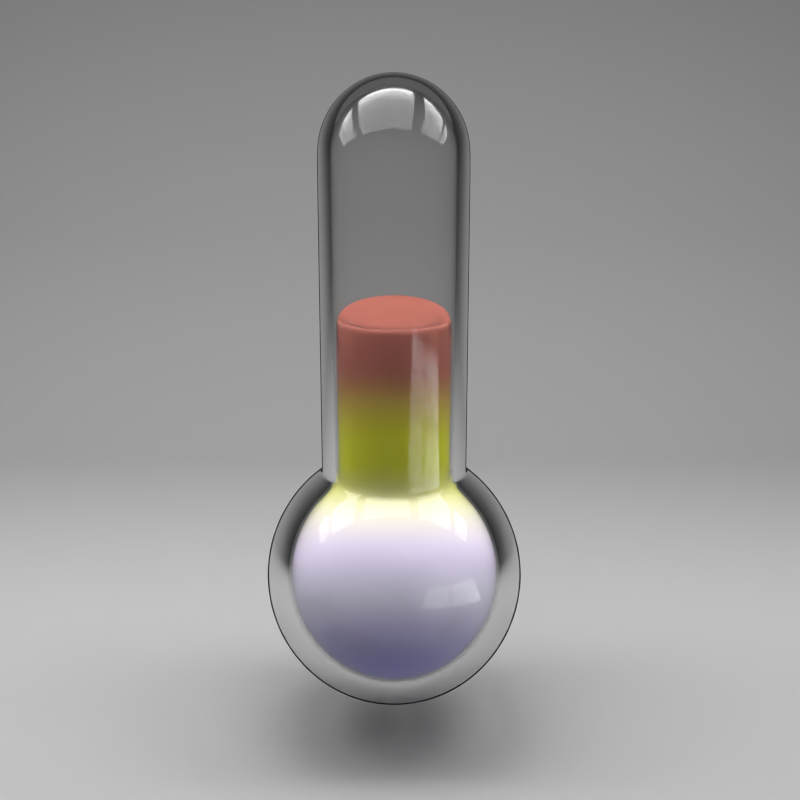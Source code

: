# Source: weather2.blend  (saved by Blender 2.66.1; exported with 4.5.12 LTS)
import bpy
from mathutils import Matrix  # noqa: F401  (used for matrix-valued properties, if any)

bpy.ops.wm.read_factory_settings(use_empty=True)
scene = bpy.context.scene
scene.name = 'Headphones'

# ---- collections
col_collection_1 = bpy.data.collections.new('Collection 1'); scene.collection.children.link(col_collection_1)
col_collection_8 = bpy.data.collections.new('Collection 8'); scene.collection.children.link(col_collection_8)
col_collection_8.hide_render = True
col_collection_8.hide_viewport = True

# ---- materials (node trees are filled in below, after node groups)
mat_glass = bpy.data.materials.new('glass')
mat_glass.alpha_threshold = 0.0
mat_glass.roughness = 0.5
mat_glass.line_color = (0.0, 0.0, 0.0, 1.0)
mat_water = bpy.data.materials.new('water')
mat_water.alpha_threshold = 0.0
mat_water.roughness = 0.5
mat_water.line_color = (0.0, 0.0, 0.0, 1.0)
mat_bottomlight = bpy.data.materials.new('bottomlight')
mat_bottomlight.alpha_threshold = 0.0
mat_bottomlight.roughness = 0.5
mat_bottomlight.line_color = (0.0, 0.0, 0.0, 1.0)
mat_light = bpy.data.materials.new('light')
mat_light.alpha_threshold = 0.0
mat_light.roughness = 0.5
mat_light.line_color = (0.0, 0.0, 0.0, 1.0)
mat_floor = bpy.data.materials.new('floor')
mat_floor.alpha_threshold = 0.0
mat_floor.roughness = 0.5
mat_floor.line_color = (0.0, 0.0, 0.0, 1.0)
mat_cusion = bpy.data.materials.new('cusion')
mat_cusion.alpha_threshold = 0.0
mat_cusion.diffuse_color = (0.05497, 0.05497, 0.05497, 1.0)
mat_cusion.roughness = 0.5
mat_cusion.line_color = (0.0, 0.0, 0.0, 1.0)

# ---- material node trees
mat_glass.use_nodes = True; mat_glass.node_tree.nodes.clear()
_N = mat_glass.node_tree.nodes; _L = mat_glass.node_tree.links
n0 = _N.new('ShaderNodeFresnel'); n0.name = 'Fresnel'; n0.location = (-165, 355)
n0.width = 150
n0.inputs[0].default_value = 1.01
n1 = _N.new('ShaderNodeOutputMaterial'); n1.name = 'Material Output'; n1.location = (474, 287)
n1.width = 120
n2 = _N.new('ShaderNodeBsdfGlass'); n2.name = 'Glass BSDF'; n2.location = (-191, 176)
n2.distribution = 'GGX'
n2.inputs[0].default_value = (0.8, 0.8, 0.8, 1.0)
n2.inputs[1].default_value = 0.1
n2.inputs[2].default_value = 1.2
n3 = _N.new('ShaderNodeMixShader'); n3.name = 'Mix Shader'; n3.location = (208, 166)
n3.width = 150
n4 = _N.new('ShaderNodeBsdfDiffuse'); n4.name = 'Diffuse BSDF'; n4.location = (-187, -45)
n4.inputs[0].default_value = (0.016, 0.016, 0.016, 1.0)
_L.new(n4.outputs[0], n3.inputs[2])
_L.new(n0.outputs[0], n3.inputs[0])
_L.new(n2.outputs[0], n3.inputs[1])
_L.new(n3.outputs[0], n1.inputs[0])
n1.is_active_output = True
mat_water.use_nodes = True; mat_water.node_tree.nodes.clear()
_N = mat_water.node_tree.nodes; _L = mat_water.node_tree.links
n0 = _N.new('ShaderNodeFresnel'); n0.name = 'Fresnel'; n0.location = (-165, 355)
n0.width = 150
n1 = _N.new('ShaderNodeBsdfAnisotropic'); n1.name = 'Glossy BSDF'; n1.location = (-170, -66)
n1.distribution = 'BECKMANN'
n1.inputs[0].default_value = (0.3123, 0.3123, 0.3123, 1.0)
n1.inputs[1].default_value = 0.5477
n2 = _N.new('ShaderNodeOutputMaterial'); n2.name = 'Material Output'; n2.location = (838, 232)
n2.width = 120
n3 = _N.new('ShaderNodeMixShader'); n3.name = 'Mix Shader.001'; n3.location = (561, 262)
n3.width = 150
n3.inputs[0].default_value = 0.2
n4 = _N.new('ShaderNodeBsdfDiffuse'); n4.name = 'Diffuse BSDF'; n4.location = (-186, 175)
n4.inputs[1].default_value = 0.3
n5 = _N.new('ShaderNodeMixShader'); n5.name = 'Mix Shader'; n5.location = (53, 241)
n5.width = 150
n6 = _N.new('ShaderNodeBsdfTransparent'); n6.name = 'Transparent BSDF'; n6.location = (203, 365)
n6.width = 150
n7 = _N.new('ShaderNodeValToRGB'); n7.name = 'ColorRamp'; n7.location = (-724, 199)
n7.color_ramp.interpolation = 'EASE'
while len(n7.color_ramp.elements) > 1: n7.color_ramp.elements.remove(n7.color_ramp.elements[-1])
n7.color_ramp.elements[0].position = 0.01364; n7.color_ramp.elements[0].color = (0.3848, 0.372, 1.0, 1.0)
_e = n7.color_ramp.elements.new(0.2636); _e.color = (0.8284, 0.7916, 0.9705, 1.0)
_e = n7.color_ramp.elements.new(0.3545); _e.color = (0.8725, 0.7894, 1.0, 1.0)
_e = n7.color_ramp.elements.new(0.6); _e.color = (0.6403, 0.6681, 0.0, 1.0)
_e = n7.color_ramp.elements.new(0.8364); _e.color = (0.3362, 0.1015, 0.07604, 1.0)
n8 = _N.new('ShaderNodeTexGradient'); n8.name = 'Gradient Texture'; n8.location = (-948, 84)
n8.width = 150
n9 = _N.new('ShaderNodeTexCoord'); n9.name = 'Texture Coordinate'; n9.location = (-1211, 125)
n9.width = 150
_L.new(n0.outputs[0], n5.inputs[0])
_L.new(n1.outputs[0], n5.inputs[2])
_L.new(n3.outputs[0], n2.inputs[0])
_L.new(n5.outputs[0], n3.inputs[1])
_L.new(n6.outputs[0], n3.inputs[2])
_L.new(n4.outputs[0], n5.inputs[1])
_L.new(n7.outputs[0], n4.inputs[0])
_L.new(n8.outputs[0], n7.inputs[0])
_L.new(n9.outputs[2], n8.inputs[0])
n2.is_active_output = True
mat_bottomlight.use_nodes = True; mat_bottomlight.node_tree.nodes.clear()
_N = mat_bottomlight.node_tree.nodes; _L = mat_bottomlight.node_tree.links
n0 = _N.new('ShaderNodeOutputMaterial'); n0.name = 'Material Output'; n0.location = (300, 300)
n0.width = 120
n1 = _N.new('ShaderNodeEmission'); n1.name = 'Emission'; n1.location = (100, 300)
n1.width = 150
n1.inputs[0].default_value = (0.8, 0.8, 0.8, 1.0)
n1.inputs[1].default_value = 20.0
_L.new(n1.outputs[0], n0.inputs[0])
n0.is_active_output = True
mat_light.use_nodes = True; mat_light.node_tree.nodes.clear()
_N = mat_light.node_tree.nodes; _L = mat_light.node_tree.links
n0 = _N.new('ShaderNodeOutputMaterial'); n0.name = 'Material Output'; n0.location = (300, 300)
n0.width = 120
n1 = _N.new('ShaderNodeEmission'); n1.name = 'Emission'; n1.location = (100, 300)
n1.width = 150
n1.inputs[0].default_value = (0.8, 0.8, 0.8, 1.0)
n1.inputs[1].default_value = 20.0
_L.new(n1.outputs[0], n0.inputs[0])
n0.is_active_output = True
mat_floor.use_nodes = True; mat_floor.node_tree.nodes.clear()
_N = mat_floor.node_tree.nodes; _L = mat_floor.node_tree.links
n0 = _N.new('ShaderNodeMixShader'); n0.name = 'Mix Shader'; n0.location = (242, 183)
n0.width = 150
n0.inputs[0].default_value = 1.0
n1 = _N.new('ShaderNodeBsdfTransparent'); n1.name = 'Transparent BSDF'; n1.location = (-152, 97)
n1.width = 150
n2 = _N.new('ShaderNodeBsdfDiffuse'); n2.name = 'Diffuse BSDF'; n2.location = (-146, -28)
n2.inputs[0].default_value = (0.2413, 0.2413, 0.2413, 1.0)
n3 = _N.new('ShaderNodeOutputMaterial'); n3.name = 'Material Output'; n3.location = (565, 299)
n3.width = 120
n4 = _N.new('ShaderNodeLightPath'); n4.name = 'Light Path'; n4.location = (-151, 578)
n4.width = 150
_L.new(n2.outputs[0], n3.inputs[0])
n3.is_active_output = True
mat_cusion.use_nodes = True; mat_cusion.node_tree.nodes.clear()
_N = mat_cusion.node_tree.nodes; _L = mat_cusion.node_tree.links
n0 = _N.new('ShaderNodeOutputMaterial'); n0.name = 'Material Output'; n0.location = (300, 300)
n0.width = 120
n1 = _N.new('ShaderNodeBsdfSheen'); n1.name = 'Velvet BSDF'; n1.location = (32, 303)
n1.width = 150
n1.distribution = 'ASHIKHMIN'
n1.inputs[0].default_value = (0.02443, 0.02443, 0.02443, 1.0)
n1.inputs[1].default_value = 0.8
_L.new(n1.outputs[0], n0.inputs[0])
n0.is_active_output = True

# ---- world
world_world_002 = bpy.data.worlds.new('World.002'); scene.world = world_world_002
world_world_002.use_nodes = True; world_world_002.node_tree.nodes.clear()
_N = world_world_002.node_tree.nodes; _L = world_world_002.node_tree.links
n0 = _N.new('ShaderNodeOutputWorld'); n0.name = 'World Output'; n0.location = (300, 300)
n0.width = 120
n1 = _N.new('ShaderNodeBackground'); n1.name = 'Background'; n1.location = (10, 300)
n1.width = 150
n1.inputs[0].default_value = (0.1149, 0.1149, 0.1149, 1.0)
_L.new(n1.outputs[0], n0.inputs[0])
n0.is_active_output = True
world_world_002.color = (0.05088, 0.05088, 0.05088)
world_world_002.use_sun_shadow = False
world_world_002.sun_shadow_jitter_overblur = 0.0
world_world_002.cycles.sampling_method = 'MANUAL'
world_world_002.cycles.sample_map_resolution = 256

# ---- cameras
cam_camera_004 = bpy.data.cameras.new('Camera.004')
cam_camera_004.clip_end = 100.0
cam_camera_004.lens = 55.0
cam_camera_004.sensor_width = 32.0
cam_camera_004.sensor_height = 18.0
cam_camera_004.dof.focus_distance = 0.0

# ---- meshes
me_sphere_001 = bpy.data.meshes.new('Sphere.001')
me_sphere_001.from_pydata([(0.2126, 0.5133, 1.029), (0.2126, 0.5133, 1.226), (-0.5556, 0.0, 0.8315), (-0.7071, 0.0, 0.7071), (-0.8315, 0.0, 0.5556), (-0.9239, 0.0, 0.3827), (-0.9808, 0.0, 0.1951), (-1.0, 0.0, 7.55e-08), (-0.9808, 0.0, -0.1951), (-0.9239, 0.0, -0.3827), (-0.8315, 0.0, -0.5556), (-0.7071, 0.0, -0.7071), (-0.5556, 0.0, -0.8315), (-0.3827, 0.0, -0.9239), (-0.1951, 0.0, -0.9808), (3.258e-07, 0.0, -1.0), (0.2126, 0.5133, 1.423), (0.2126, 0.5133, 1.62), (-0.5133, 0.2126, 0.8315), (-0.6533, 0.2706, 0.7071), (-0.7682, 0.3182, 0.5556), (-0.8536, 0.3536, 0.3827), (-0.9061, 0.3753, 0.1951), (-0.9239, 0.3827, 1.192e-07), (-0.9061, 0.3753, -0.1951), (-0.8536, 0.3536, -0.3827), (-0.7682, 0.3182, -0.5556), (-0.6533, 0.2706, -0.7071), (-0.5133, 0.2126, -0.8315), (-0.3536, 0.1464, -0.9239), (-0.1802, 0.07466, -0.9808), (0.2126, 0.5133, 1.817), (0.2126, 0.5133, 2.014), (-0.3928, 0.3928, 0.8315), (-0.5, 0.5, 0.7071), (-0.5879, 0.5879, 0.5556), (-0.6533, 0.6533, 0.3827), (-0.6935, 0.6935, 0.1951), (-0.7071, 0.7071, 1.192e-07), (-0.6935, 0.6935, -0.1951), (-0.6533, 0.6533, -0.3827), (-0.5879, 0.5879, -0.5556), (-0.5, 0.5, -0.7071), (-0.3928, 0.3928, -0.8315), (-0.2706, 0.2706, -0.9239), (-0.1379, 0.1379, -0.9808), (0.2126, 0.5133, 2.212), (0.2126, 0.5133, 2.409), (-0.2126, 0.5133, 0.8315), (-0.2706, 0.6533, 0.7071), (-0.3182, 0.7682, 0.5556), (-0.3536, 0.8536, 0.3827), (-0.3753, 0.9061, 0.1951), (-0.3827, 0.9239, 1.192e-07), (-0.3753, 0.9061, -0.1951), (-0.3536, 0.8536, -0.3827), (-0.3182, 0.7682, -0.5556), (-0.2706, 0.6533, -0.7071), (-0.2126, 0.5133, -0.8315), (-0.1464, 0.3536, -0.9239), (-0.07466, 0.1802, -0.9808), (0.2126, 0.5133, 2.606), (0.2126, 0.5133, 2.803), (3.258e-07, 0.5556, 0.8315), (3.258e-07, 0.7071, 0.7071), (3.854e-07, 0.8315, 0.5556), (3.556e-07, 0.9239, 0.3827), (3.258e-07, 0.9808, 0.1951), (3.556e-07, 1.0, 1.192e-07), (3.258e-07, 0.9808, -0.1951), (3.556e-07, 0.9239, -0.3827), (3.854e-07, 0.8315, -0.5556), (3.258e-07, 0.7071, -0.7071), (3.556e-07, 0.5556, -0.8315), (3.258e-07, 0.3827, -0.9239), (3.109e-07, 0.1951, -0.9808), (0.2126, 0.5133, 3.0), (0.5556, -1.49e-08, 1.029), (0.2126, 0.5133, 0.8315), (0.2706, 0.6533, 0.7071), (0.3182, 0.7682, 0.5556), (0.3536, 0.8536, 0.3827), (0.3753, 0.9061, 0.1951), (0.3827, 0.9239, 1.192e-07), (0.3753, 0.9061, -0.1951), (0.3536, 0.8536, -0.3827), (0.3182, 0.7682, -0.5556), (0.2706, 0.6533, -0.7071), (0.2126, 0.5133, -0.8315), (0.1464, 0.3536, -0.9239), (0.07466, 0.1802, -0.9808), (0.5556, -1.49e-08, 1.226), (0.5556, -1.49e-08, 1.423), (0.3928, 0.3928, 0.8315), (0.5, 0.5, 0.7071), (0.5879, 0.5879, 0.5556), (0.6533, 0.6533, 0.3827), (0.6935, 0.6935, 0.1951), (0.7071, 0.7071, 1.192e-07), (0.6935, 0.6935, -0.1951), (0.6533, 0.6533, -0.3827), (0.5879, 0.5879, -0.5556), (0.5, 0.5, -0.7071), (0.3928, 0.3928, -0.8315), (0.2706, 0.2706, -0.9239), (0.138, 0.1379, -0.9808), (0.5556, -1.49e-08, 1.62), (0.5556, -1.49e-08, 1.817), (0.5133, 0.2126, 0.8315), (0.6533, 0.2706, 0.7071), (0.7682, 0.3182, 0.5556), (0.8536, 0.3536, 0.3827), (0.9061, 0.3753, 0.1951), (0.9239, 0.3827, 1.192e-07), (0.9061, 0.3753, -0.1951), (0.8536, 0.3536, -0.3827), (0.7682, 0.3182, -0.5556), (0.6533, 0.2706, -0.7071), (0.5133, 0.2126, -0.8315), (0.3536, 0.1464, -0.9239), (0.1802, 0.07466, -0.9808), (0.5556, -1.49e-08, 2.014), (0.5556, -1.49e-08, 2.212), (0.5556, -1.49e-08, 0.8315), (0.7071, 0.0, 0.7071), (0.8315, -8.941e-08, 0.5556), (0.9239, -2.98e-08, 0.3827), (0.9808, 0.0, 0.1951), (1.0, -5.96e-08, 1.192e-07), (0.9808, 0.0, -0.1951), (0.9239, -8.941e-08, -0.3827), (0.8315, -8.941e-08, -0.5556), (0.7071, 0.0, -0.7071), (0.5556, -2.98e-08, -0.8315), (0.3827, 0.0, -0.9239), (0.1951, -7.451e-09, -0.9808), (0.5556, -1.49e-08, 2.409), (0.5556, -1.49e-08, 2.606), (0.5133, -0.2126, 0.8315), (0.6533, -0.2706, 0.7071), (0.7682, -0.3182, 0.5556), (0.8536, -0.3536, 0.3827), (0.9061, -0.3753, 0.1951), (0.9239, -0.3827, 1.192e-07), (0.9061, -0.3753, -0.1951), (0.8536, -0.3536, -0.3827), (0.7682, -0.3182, -0.5556), (0.6533, -0.2706, -0.7071), (0.5133, -0.2126, -0.8315), (0.3536, -0.1464, -0.9239), (0.1802, -0.07466, -0.9808), (0.5556, -1.49e-08, 2.803), (0.5556, -1.49e-08, 3.0), (0.3928, -0.3928, 0.8315), (0.5, -0.5, 0.7071), (0.5879, -0.5879, 0.5556), (0.6533, -0.6533, 0.3827), (0.6935, -0.6935, 0.1951), (0.7071, -0.7071, 1.192e-07), (0.6935, -0.6935, -0.1951), (0.6533, -0.6533, -0.3827), (0.5879, -0.5879, -0.5556), (0.5, -0.5, -0.7071), (0.3928, -0.3928, -0.8315), (0.2706, -0.2706, -0.9239), (0.1379, -0.1379, -0.9808), (-0.5133, -0.2126, 3.0), (-0.5133, -0.2126, 2.803), (0.2126, -0.5133, 0.8315), (0.2706, -0.6533, 0.7071), (0.3182, -0.7682, 0.5556), (0.3536, -0.8536, 0.3827), (0.3753, -0.9061, 0.1951), (0.3827, -0.9239, 1.192e-07), (0.3753, -0.9061, -0.1951), (0.3536, -0.8536, -0.3827), (0.3182, -0.7682, -0.5556), (0.2706, -0.6533, -0.7071), (0.2126, -0.5133, -0.8315), (0.1464, -0.3536, -0.9239), (0.07466, -0.1802, -0.9808), (-0.5133, -0.2126, 2.606), (-0.5133, -0.2126, 2.409), (2.96e-07, -0.5556, 0.8315), (3.258e-07, -0.7071, 0.7071), (2.364e-07, -0.8315, 0.5556), (2.662e-07, -0.9239, 0.3827), (3.258e-07, -0.9808, 0.1951), (2.96e-07, -1.0, 1.192e-07), (3.258e-07, -0.9808, -0.1951), (1.768e-07, -0.9239, -0.3827), (2.364e-07, -0.8315, -0.5556), (3.258e-07, -0.7071, -0.7071), (2.96e-07, -0.5556, -0.8315), (3.258e-07, -0.3827, -0.9239), (2.96e-07, -0.1951, -0.9808), (-0.5133, -0.2126, 2.212), (-0.5133, -0.2126, 2.014), (-0.5133, -0.2126, 1.817), (-0.2126, -0.5133, 0.8315), (-0.2706, -0.6533, 0.7071), (-0.3182, -0.7682, 0.5556), (-0.3536, -0.8536, 0.3827), (-0.3753, -0.9061, 0.1951), (-0.3827, -0.9239, 1.192e-07), (-0.3753, -0.9061, -0.1951), (-0.3536, -0.8536, -0.3827), (-0.3182, -0.7682, -0.5556), (-0.2706, -0.6533, -0.7071), (-0.2126, -0.5133, -0.8315), (-0.1464, -0.3536, -0.9239), (-0.07466, -0.1802, -0.9808), (-0.5133, -0.2126, 1.62), (-0.5133, -0.2126, 1.423), (-0.3928, -0.3928, 0.8315), (-0.5, -0.5, 0.7071), (-0.5879, -0.5879, 0.5556), (-0.6533, -0.6533, 0.3827), (-0.6935, -0.6935, 0.1951), (-0.7071, -0.7071, 1.192e-07), (-0.6935, -0.6935, -0.1951), (-0.6533, -0.6533, -0.3827), (-0.5879, -0.5879, -0.5556), (-0.5, -0.5, -0.7071), (-0.3928, -0.3928, -0.8315), (-0.2706, -0.2706, -0.9239), (-0.1379, -0.1379, -0.9808), (-0.5133, -0.2126, 1.226), (-0.5133, -0.2126, 1.029), (-0.5133, -0.2126, 0.8315), (-0.6533, -0.2706, 0.7071), (-0.7682, -0.3182, 0.5556), (-0.8536, -0.3536, 0.3827), (-0.9061, -0.3753, 0.1951), (-0.9239, -0.3827, 1.192e-07), (-0.9061, -0.3753, -0.1951), (-0.8536, -0.3536, -0.3827), (-0.7682, -0.3182, -0.5556), (-0.6533, -0.2706, -0.7071), (-0.5133, -0.2126, -0.8315), (-0.3536, -0.1464, -0.9239), (-0.1802, -0.07466, -0.9808), (-0.1001, 0.04147, 3.741), (-0.1964, 0.08135, 3.71), (-0.2851, 0.1181, 3.658), (-0.3629, 0.1503, 3.589), (-0.4267, 0.1767, 3.505), (-0.4741, 0.1964, 3.409), (-0.5033, 0.2085, 3.305), (-0.5132, 0.2126, 3.196), (-0.5555, 6.238e-08, 3.196), (-0.5448, 6.238e-08, 3.305), (-0.5132, 6.238e-08, 3.409), (-0.4619, 6.238e-08, 3.505), (-0.3928, 6.238e-08, 3.589), (-0.3086, 6.238e-08, 3.658), (-0.2126, 6.238e-08, 3.71), (-0.1084, 6.238e-08, 3.741), (0.3928, -0.3928, 3.0), (0.3928, -0.3928, 2.803), (0.3928, -0.3928, 2.606), (0.3928, -0.3928, 2.409), (0.3928, -0.3928, 2.212), (0.3928, -0.3928, 2.014), (0.3928, -0.3928, 1.817), (0.3928, -0.3928, 1.62), (0.3928, -0.3928, 1.423), (0.3928, -0.3928, 1.226), (0.3928, -0.3928, 1.029), (0.5133, -0.2126, 1.029), (0.5133, -0.2126, 1.226), (0.5133, -0.2126, 1.423), (0.5133, -0.2126, 1.62), (0.5133, -0.2126, 1.817), (0.5133, -0.2126, 2.014), (0.5133, -0.2126, 2.212), (0.5133, -0.2126, 2.409), (0.5133, -0.2126, 2.606), (0.5133, -0.2126, 2.803), (0.5133, -0.2126, 3.0), (0.5133, 0.2126, 3.0), (0.5133, 0.2126, 2.803), (0.5133, 0.2126, 2.606), (0.5133, 0.2126, 2.409), (0.5133, 0.2126, 2.212), (0.5133, 0.2126, 2.014), (0.5133, 0.2126, 1.817), (0.5133, 0.2126, 1.62), (0.5133, 0.2126, 1.423), (0.5133, 0.2126, 1.226), (0.5133, 0.2126, 1.029), (0.3928, 0.3928, 1.029), (0.3928, 0.3928, 1.226), (0.3928, 0.3928, 1.423), (0.3928, 0.3928, 1.62), (0.3928, 0.3928, 1.817), (0.3928, 0.3928, 2.014), (0.3928, 0.3928, 2.212), (0.3928, 0.3928, 2.409), (0.3928, 0.3928, 2.606), (0.3928, 0.3928, 2.803), (0.3928, 0.3928, 3.0), (-0.5556, 0.0, 1.029), (-0.5556, 0.0, 1.226), (-0.5556, 0.0, 1.423), (-0.5556, 0.0, 1.62), (-0.5556, 0.0, 1.817), (-0.5556, 0.0, 2.014), (-0.5556, 0.0, 2.212), (-0.5556, 0.0, 2.409), (-0.5556, 0.0, 2.606), (-0.5556, 0.0, 2.803), (-0.5556, 0.0, 3.0), (2.96e-07, -0.5556, 3.0), (2.96e-07, -0.5556, 2.803), (2.96e-07, -0.5556, 2.606), (2.96e-07, -0.5556, 2.409), (2.96e-07, -0.5556, 2.212), (2.96e-07, -0.5556, 2.014), (2.96e-07, -0.5556, 1.817), (2.96e-07, -0.5556, 1.62), (2.96e-07, -0.5556, 1.423), (2.96e-07, -0.5556, 1.226), (2.96e-07, -0.5556, 1.029), (0.2126, -0.5133, 1.029), (0.2126, -0.5133, 1.226), (0.2126, -0.5133, 1.423), (0.2126, -0.5133, 1.62), (0.2126, -0.5133, 1.817), (0.2126, -0.5133, 2.014), (0.2126, -0.5133, 2.212), (0.2126, -0.5133, 2.409), (0.2126, -0.5133, 2.606), (0.2126, -0.5133, 2.803), (0.2126, -0.5133, 3.0), (-0.5133, 0.2126, 1.029), (-0.5133, 0.2126, 1.226), (-0.5133, 0.2126, 1.423), (-0.5133, 0.2126, 1.62), (-0.5133, 0.2126, 1.817), (-0.5133, 0.2126, 2.014), (-0.5133, 0.2126, 2.212), (-0.5133, 0.2126, 2.409), (-0.5133, 0.2126, 2.606), (-0.5133, 0.2126, 2.803), (-0.5133, 0.2126, 3.0), (-0.3928, -0.3928, 3.0), (-0.3928, -0.3928, 2.803), (-0.3928, -0.3928, 2.606), (-0.3928, -0.3928, 2.409), (-0.3928, -0.3928, 2.212), (-0.3928, -0.3928, 2.014), (-0.3928, -0.3928, 1.817), (-0.3928, -0.3928, 1.62), (-0.3928, -0.3928, 1.423), (-0.3928, -0.3928, 1.226), (-0.3928, -0.3928, 1.029), (-0.2126, -0.5133, 1.029), (-0.2126, -0.5133, 1.226), (-0.2126, -0.5133, 1.423), (-0.2126, -0.5133, 1.62), (-0.2126, -0.5133, 1.817), (-0.2126, -0.5133, 2.014), (-0.2126, -0.5133, 2.212), (-0.2126, -0.5133, 2.409), (-0.2126, -0.5133, 2.606), (-0.2126, -0.5133, 2.803), (-0.2126, -0.5133, 3.0), (-0.3928, 0.3928, 1.029), (-0.3928, 0.3928, 1.226), (-0.3928, 0.3928, 1.423), (-0.3928, 0.3928, 1.62), (-0.3928, 0.3928, 1.817), (-0.3928, 0.3928, 2.014), (-0.3928, 0.3928, 2.212), (-0.3928, 0.3928, 2.409), (-0.3928, 0.3928, 2.606), (-0.3928, 0.3928, 2.803), (-0.3928, 0.3928, 3.0), (3.258e-07, 0.5556, 3.0), (3.258e-07, 0.5556, 2.803), (3.258e-07, 0.5556, 2.606), (3.258e-07, 0.5556, 2.409), (3.258e-07, 0.5556, 2.212), (3.258e-07, 0.5556, 2.014), (3.258e-07, 0.5556, 1.817), (3.258e-07, 0.5556, 1.62), (3.258e-07, 0.5556, 1.423), (3.258e-07, 0.5556, 1.226), (3.258e-07, 0.5556, 1.029), (-0.2126, 0.5133, 1.029), (-0.2126, 0.5133, 1.226), (-0.2126, 0.5133, 1.423), (-0.2126, 0.5133, 1.62), (-0.2126, 0.5133, 1.817), (-0.2126, 0.5133, 2.014), (-0.2126, 0.5133, 2.212), (-0.2126, 0.5133, 2.409), (-0.2126, 0.5133, 2.606), (-0.2126, 0.5133, 2.803), (-0.2126, 0.5133, 3.0), (-0.07663, 0.07663, 3.741), (-0.1503, 0.1503, 3.71), (-0.2182, 0.2182, 3.658), (-0.2777, 0.2777, 3.589), (-0.3266, 0.3266, 3.505), (-0.3629, 0.3629, 3.409), (-0.3852, 0.3852, 3.305), (-0.3928, 0.3928, 3.196), (-0.04147, 0.1001, 3.741), (-0.08135, 0.1964, 3.71), (-0.1181, 0.2851, 3.658), (-0.1503, 0.3629, 3.589), (-0.1767, 0.4267, 3.505), (-0.1964, 0.4741, 3.409), (-0.2085, 0.5033, 3.305), (-0.2126, 0.5132, 3.196), (8.643e-07, 0.1084, 3.741), (8.602e-07, 0.2126, 3.71), (8.602e-07, 0.3086, 3.658), (8.602e-07, 0.3928, 3.589), (8.933e-07, 0.4619, 3.505), (8.767e-07, 0.5132, 3.409), (8.602e-07, 0.5448, 3.305), (8.767e-07, 0.5555, 3.196), (0.04147, 0.1001, 3.741), (0.08135, 0.1964, 3.71), (0.1181, 0.2851, 3.658), (0.1503, 0.3629, 3.589), (0.1767, 0.4267, 3.505), (0.1964, 0.4741, 3.409), (0.2085, 0.5033, 3.305), (0.2126, 0.5132, 3.196), (0.07663, 0.07663, 3.741), (0.1503, 0.1503, 3.71), (0.2182, 0.2182, 3.658), (0.2777, 0.2777, 3.589), (0.3266, 0.3266, 3.505), (0.3629, 0.3629, 3.409), (0.3852, 0.3852, 3.305), (0.3928, 0.3928, 3.196), (0.1001, 0.04147, 3.741), (0.1964, 0.08135, 3.71), (0.2851, 0.1181, 3.658), (0.3629, 0.1503, 3.589), (0.4267, 0.1767, 3.505), (0.4741, 0.1964, 3.409), (0.5033, 0.2085, 3.305), (0.5132, 0.2126, 3.196), (0.1084, 4.583e-08, 3.741), (0.2126, 6.238e-08, 3.71), (0.3086, 5.411e-08, 3.658), (0.3928, 6.238e-08, 3.589), (0.4619, 1.272e-08, 3.505), (0.5132, 4.583e-08, 3.409), (0.5448, 6.238e-08, 3.305), (0.5555, 2.928e-08, 3.196), (0.1001, -0.04147, 3.741), (0.1964, -0.08135, 3.71), (0.2851, -0.1181, 3.658), (0.3629, -0.1503, 3.589), (0.4267, -0.1767, 3.505), (0.4741, -0.1964, 3.409), (0.5033, -0.2085, 3.305), (0.5132, -0.2126, 3.196), (0.07663, -0.07663, 3.741), (0.1503, -0.1503, 3.71), (0.2182, -0.2182, 3.658), (0.2777, -0.2777, 3.589), (0.3266, -0.3266, 3.505), (0.3629, -0.3629, 3.409), (0.3852, -0.3852, 3.305), (0.3928, -0.3928, 3.196), (0.04147, -0.1001, 3.741), (0.08135, -0.1964, 3.71), (0.1181, -0.2851, 3.658), (0.1503, -0.3629, 3.589), (0.1767, -0.4267, 3.505), (0.1964, -0.4741, 3.409), (0.2085, -0.5033, 3.305), (0.2126, -0.5132, 3.196), (8.395e-07, -0.1084, 3.741), (8.602e-07, -0.2126, 3.71), (8.436e-07, -0.3086, 3.658), (8.602e-07, -0.3928, 3.589), (8.105e-07, -0.4619, 3.505), (8.271e-07, -0.5132, 3.409), (8.602e-07, -0.5448, 3.305), (8.436e-07, -0.5555, 3.196), (-0.04147, -0.1001, 3.741), (-0.08135, -0.1964, 3.71), (-0.1181, -0.2851, 3.658), (-0.1503, -0.3629, 3.589), (-0.1767, -0.4267, 3.505), (-0.1964, -0.4741, 3.409), (-0.2085, -0.5033, 3.305), (-0.2126, -0.5132, 3.196), (7.909e-07, -1.048e-07, 3.752), (-0.07663, -0.07663, 3.741), (-0.1503, -0.1503, 3.71), (-0.2182, -0.2182, 3.658), (-0.2777, -0.2777, 3.589), (-0.3266, -0.3266, 3.505), (-0.3629, -0.3629, 3.409), (-0.3852, -0.3852, 3.305), (-0.3928, -0.3928, 3.196), (-0.1001, -0.04147, 3.741), (-0.1964, -0.08135, 3.71), (-0.2851, -0.1181, 3.658), (-0.3629, -0.1503, 3.589), (-0.4267, -0.1767, 3.505), (-0.4741, -0.1964, 3.409), (-0.5033, -0.2085, 3.305), (-0.5132, -0.2126, 3.196), (0.5133, -0.2126, 0.8716), (-0.5133, -0.2126, 0.8716), (0.5556, -1.49e-08, 0.8716), (0.2126, 0.5133, 0.8716), (0.3928, -0.3928, 0.8716), (0.5133, 0.2126, 0.8716), (2.96e-07, -0.5556, 0.8716), (-0.3928, -0.3928, 0.8716), (3.258e-07, 0.5556, 0.8716), (0.3928, 0.3928, 0.8716), (-0.5556, 0.0, 0.8716), (0.2126, -0.5133, 0.8716), (-0.5133, 0.2126, 0.8716), (-0.2126, -0.5133, 0.8716), (-0.3928, 0.3928, 0.8716), (-0.2126, 0.5133, 0.8716), (0.5366, 0.2223, 0.8107), (0.4107, 0.4107, 0.8107), (0.2223, 0.5366, 0.8107), (3.258e-07, 0.5808, 0.8107), (-0.2223, 0.5366, 0.8107), (-0.4107, 0.4107, 0.8107), (-0.5366, 0.2223, 0.8107), (-0.5808, 0.0, 0.8107), (-0.5366, -0.2223, 0.8107), (-0.4107, -0.4107, 0.8107), (-0.2223, -0.5366, 0.8107), (3.01e-07, -0.5808, 0.8107), (0.2223, -0.5366, 0.8107), (0.4107, -0.4107, 0.8107), (0.5366, -0.2223, 0.8107), (0.5808, -1.242e-08, 0.8107)], [], [(14, 30, 29, 13), (8, 24, 23, 7), (299, 300, 62, 61), (9, 25, 24, 8), (537, 536, 18, 2), (10, 26, 25, 9), (4, 20, 19, 3), (11, 27, 26, 10), (5, 21, 20, 4), (12, 28, 27, 11), (6, 22, 21, 5), (13, 29, 28, 12), (7, 23, 22, 6), (298, 299, 61, 47), (27, 42, 41, 26), (21, 36, 35, 20), (28, 43, 42, 27), (22, 37, 36, 21), (29, 44, 43, 28), (23, 38, 37, 22), (297, 298, 47, 46), (30, 45, 44, 29), (24, 39, 38, 23), (296, 297, 46, 32), (25, 40, 39, 24), (536, 535, 33, 18), (26, 41, 40, 25), (20, 35, 34, 19), (295, 296, 32, 31), (40, 55, 54, 39), (535, 534, 48, 33), (41, 56, 55, 40), (35, 50, 49, 34), (42, 57, 56, 41), (36, 51, 50, 35), (43, 58, 57, 42), (37, 52, 51, 36), (44, 59, 58, 43), (38, 53, 52, 37), (294, 295, 31, 17), (45, 60, 59, 44), (39, 54, 53, 38), (52, 67, 66, 51), (59, 74, 73, 58), (53, 68, 67, 52), (293, 294, 17, 16), (60, 75, 74, 59), (54, 69, 68, 53), (292, 293, 16, 1), (55, 70, 69, 54), (534, 533, 63, 48), (56, 71, 70, 55), (50, 65, 64, 49), (57, 72, 71, 56), (51, 66, 65, 50), (58, 73, 72, 57), (71, 86, 85, 70), (65, 80, 79, 64), (72, 87, 86, 71), (66, 81, 80, 65), (73, 88, 87, 72), (67, 82, 81, 66), (74, 89, 88, 73), (68, 83, 82, 67), (291, 292, 1, 0), (75, 90, 89, 74), (69, 84, 83, 68), (523, 291, 0, 517), (70, 85, 84, 69), (533, 532, 78, 63), (90, 105, 104, 89), (84, 99, 98, 83), (366, 367, 313, 314), (85, 100, 99, 84), (532, 531, 93, 78), (86, 101, 100, 85), (80, 95, 94, 79), (87, 102, 101, 86), (81, 96, 95, 80), (88, 103, 102, 87), (82, 97, 96, 81), (89, 104, 103, 88), (83, 98, 97, 82), (365, 366, 314, 315), (103, 118, 117, 102), (97, 112, 111, 96), (104, 119, 118, 103), (98, 113, 112, 97), (364, 365, 315, 316), (105, 120, 119, 104), (99, 114, 113, 98), (363, 364, 316, 317), (100, 115, 114, 99), (531, 530, 108, 93), (101, 116, 115, 100), (95, 110, 109, 94), (102, 117, 116, 101), (96, 111, 110, 95), (116, 131, 130, 115), (110, 125, 124, 109), (117, 132, 131, 116), (111, 126, 125, 110), (118, 133, 132, 117), (112, 127, 126, 111), (119, 134, 133, 118), (113, 128, 127, 112), (362, 363, 317, 318), (120, 135, 134, 119), (114, 129, 128, 113), (361, 362, 318, 319), (115, 130, 129, 114), (530, 545, 123, 108), (135, 150, 149, 134), (129, 144, 143, 128), (360, 361, 319, 320), (130, 145, 144, 129), (545, 544, 138, 123), (131, 146, 145, 130), (125, 140, 139, 124), (132, 147, 146, 131), (126, 141, 140, 125), (133, 148, 147, 132), (127, 142, 141, 126), (134, 149, 148, 133), (128, 143, 142, 127), (359, 360, 320, 321), (148, 163, 162, 147), (142, 157, 156, 141), (149, 164, 163, 148), (143, 158, 157, 142), (358, 359, 321, 322), (150, 165, 164, 149), (144, 159, 158, 143), (357, 358, 322, 323), (145, 160, 159, 144), (544, 543, 153, 138), (146, 161, 160, 145), (140, 155, 154, 139), (147, 162, 161, 146), (141, 156, 155, 140), (161, 176, 175, 160), (155, 170, 169, 154), (162, 177, 176, 161), (156, 171, 170, 155), (163, 178, 177, 162), (157, 172, 171, 156), (164, 179, 178, 163), (158, 173, 172, 157), (527, 357, 323, 520), (165, 180, 179, 164), (159, 174, 173, 158), (278, 279, 152, 151), (160, 175, 174, 159), (543, 542, 168, 153), (277, 278, 151, 137), (180, 195, 194, 179), (174, 189, 188, 173), (276, 277, 137, 136), (175, 190, 189, 174), (542, 541, 183, 168), (176, 191, 190, 175), (170, 185, 184, 169), (177, 192, 191, 176), (171, 186, 185, 170), (178, 193, 192, 177), (172, 187, 186, 171), (179, 194, 193, 178), (173, 188, 187, 172), (186, 202, 201, 185), (193, 209, 208, 192), (187, 203, 202, 186), (194, 210, 209, 193), (188, 204, 203, 187), (275, 276, 136, 122), (195, 211, 210, 194), (189, 205, 204, 188), (274, 275, 122, 121), (190, 206, 205, 189), (541, 540, 199, 183), (191, 207, 206, 190), (185, 201, 200, 184), (192, 208, 207, 191), (206, 221, 220, 205), (540, 539, 214, 199), (207, 222, 221, 206), (201, 216, 215, 200), (208, 223, 222, 207), (202, 217, 216, 201), (209, 224, 223, 208), (203, 218, 217, 202), (210, 225, 224, 209), (204, 219, 218, 203), (273, 274, 121, 107), (211, 226, 225, 210), (205, 220, 219, 204), (272, 273, 107, 106), (225, 240, 239, 224), (219, 234, 233, 218), (271, 272, 106, 92), (226, 241, 240, 225), (220, 235, 234, 219), (270, 271, 92, 91), (221, 236, 235, 220), (539, 538, 229, 214), (222, 237, 236, 221), (216, 231, 230, 215), (223, 238, 237, 222), (217, 232, 231, 216), (224, 239, 238, 223), (218, 233, 232, 217), (15, 30, 14), (269, 270, 91, 77), (514, 269, 77, 516), (15, 45, 30), (15, 60, 45), (15, 75, 60), (15, 90, 75), (15, 105, 90), (15, 120, 105), (15, 135, 120), (15, 150, 135), (379, 424, 416, 400), (15, 165, 150), (76, 432, 424, 379), (15, 180, 165), (15, 195, 180), (301, 440, 432, 76), (280, 448, 440, 301), (15, 211, 195), (152, 456, 448, 280), (15, 226, 211), (15, 241, 226), (279, 464, 456, 152), (238, 11, 10, 237), (232, 5, 4, 231), (239, 12, 11, 238), (233, 6, 5, 232), (258, 472, 464, 279), (240, 13, 12, 239), (234, 7, 6, 233), (334, 480, 472, 258), (241, 14, 13, 240), (235, 8, 7, 234), (313, 488, 480, 334), (15, 14, 241), (236, 9, 8, 235), (538, 537, 2, 229), (237, 10, 9, 236), (231, 4, 3, 230), (403, 411, 410, 402), (404, 412, 411, 403), (405, 413, 412, 404), (406, 414, 413, 405), (407, 415, 414, 406), (402, 410, 409, 401), (408, 416, 415, 407), (246, 405, 404, 245), (245, 404, 403, 244), (244, 403, 402, 243), (249, 408, 407, 248), (243, 402, 401, 242), (248, 407, 406, 247), (247, 406, 405, 246), (252, 247, 246, 253), (251, 248, 247, 252), (250, 249, 248, 251), (256, 243, 242, 257), (255, 244, 243, 256), (254, 245, 244, 255), (253, 246, 245, 254), (300, 301, 76, 62), (525, 324, 268, 518), (324, 325, 267, 268), (325, 326, 266, 267), (326, 327, 265, 266), (327, 328, 264, 265), (328, 329, 263, 264), (329, 330, 262, 263), (330, 331, 261, 262), (331, 332, 260, 261), (332, 333, 259, 260), (333, 334, 258, 259), (515, 228, 356, 521), (228, 227, 355, 356), (227, 213, 354, 355), (213, 212, 353, 354), (212, 198, 352, 353), (198, 197, 351, 352), (197, 196, 350, 351), (196, 182, 349, 350), (182, 181, 348, 349), (181, 167, 347, 348), (167, 166, 346, 347), (524, 302, 228, 515), (302, 303, 227, 228), (303, 304, 213, 227), (304, 305, 212, 213), (305, 306, 198, 212), (306, 307, 197, 198), (307, 308, 196, 197), (308, 309, 182, 196), (309, 310, 181, 182), (310, 311, 167, 181), (311, 312, 166, 167), (516, 77, 290, 519), (77, 91, 289, 290), (91, 92, 288, 289), (92, 106, 287, 288), (106, 107, 286, 287), (107, 121, 285, 286), (121, 122, 284, 285), (122, 136, 283, 284), (136, 137, 282, 283), (137, 151, 281, 282), (151, 152, 280, 281), (517, 0, 389, 522), (0, 1, 388, 389), (1, 16, 387, 388), (16, 17, 386, 387), (17, 31, 385, 386), (31, 32, 384, 385), (32, 46, 383, 384), (46, 47, 382, 383), (47, 61, 381, 382), (61, 62, 380, 381), (62, 76, 379, 380), (518, 268, 269, 514), (268, 267, 270, 269), (267, 266, 271, 270), (266, 265, 272, 271), (265, 264, 273, 272), (264, 263, 274, 273), (263, 262, 275, 274), (262, 261, 276, 275), (261, 260, 277, 276), (260, 259, 278, 277), (259, 258, 279, 278), (519, 290, 291, 523), (290, 289, 292, 291), (289, 288, 293, 292), (288, 287, 294, 293), (287, 286, 295, 294), (286, 285, 296, 295), (285, 284, 297, 296), (284, 283, 298, 297), (283, 282, 299, 298), (282, 281, 300, 299), (281, 280, 301, 300), (526, 335, 302, 524), (335, 336, 303, 302), (336, 337, 304, 303), (337, 338, 305, 304), (338, 339, 306, 305), (339, 340, 307, 306), (340, 341, 308, 307), (341, 342, 309, 308), (342, 343, 310, 309), (343, 344, 311, 310), (344, 345, 312, 311), (520, 323, 324, 525), (323, 322, 325, 324), (322, 321, 326, 325), (321, 320, 327, 326), (320, 319, 328, 327), (319, 318, 329, 328), (318, 317, 330, 329), (317, 316, 331, 330), (316, 315, 332, 331), (315, 314, 333, 332), (314, 313, 334, 333), (528, 368, 335, 526), (368, 369, 336, 335), (369, 370, 337, 336), (370, 371, 338, 337), (371, 372, 339, 338), (372, 373, 340, 339), (373, 374, 341, 340), (374, 375, 342, 341), (375, 376, 343, 342), (376, 377, 344, 343), (377, 378, 345, 344), (521, 356, 357, 527), (356, 355, 358, 357), (355, 354, 359, 358), (354, 353, 360, 359), (353, 352, 361, 360), (352, 351, 362, 361), (351, 350, 363, 362), (350, 349, 364, 363), (349, 348, 365, 364), (348, 347, 366, 365), (347, 346, 367, 366), (529, 390, 368, 528), (390, 391, 369, 368), (391, 392, 370, 369), (392, 393, 371, 370), (393, 394, 372, 371), (394, 395, 373, 372), (395, 396, 374, 373), (396, 397, 375, 374), (397, 398, 376, 375), (398, 399, 377, 376), (399, 400, 378, 377), (522, 389, 390, 529), (389, 388, 391, 390), (388, 387, 392, 391), (387, 386, 393, 392), (386, 385, 394, 393), (385, 384, 395, 394), (384, 383, 396, 395), (383, 382, 397, 396), (382, 381, 398, 397), (381, 380, 399, 398), (380, 379, 400, 399), (412, 420, 419, 411), (411, 419, 418, 410), (410, 418, 417, 409), (416, 424, 423, 415), (415, 423, 422, 414), (414, 422, 421, 413), (413, 421, 420, 412), (422, 430, 429, 421), (421, 429, 428, 420), (420, 428, 427, 419), (419, 427, 426, 418), (418, 426, 425, 417), (424, 432, 431, 423), (423, 431, 430, 422), (426, 434, 433, 425), (432, 440, 439, 431), (431, 439, 438, 430), (430, 438, 437, 429), (429, 437, 436, 428), (428, 436, 435, 427), (427, 435, 434, 426), (436, 444, 443, 435), (435, 443, 442, 434), (434, 442, 441, 433), (440, 448, 447, 439), (439, 447, 446, 438), (438, 446, 445, 437), (437, 445, 444, 436), (446, 454, 453, 445), (445, 453, 452, 444), (444, 452, 451, 443), (448, 456, 455, 447), (443, 451, 450, 442), (447, 455, 454, 446), (442, 450, 449, 441), (452, 460, 459, 451), (451, 459, 458, 450), (450, 458, 457, 449), (456, 464, 463, 455), (455, 463, 462, 454), (454, 462, 461, 453), (453, 461, 460, 452), (462, 470, 469, 461), (461, 469, 468, 460), (460, 468, 467, 459), (459, 467, 466, 458), (458, 466, 465, 457), (464, 472, 471, 463), (463, 471, 470, 462), (466, 474, 473, 465), (472, 480, 479, 471), (471, 479, 478, 470), (470, 478, 477, 469), (469, 477, 476, 468), (468, 476, 475, 467), (467, 475, 474, 466), (476, 484, 483, 475), (475, 483, 482, 474), (474, 482, 481, 473), (480, 488, 487, 479), (479, 487, 486, 478), (478, 486, 485, 477), (477, 485, 484, 476), (486, 494, 493, 485), (485, 493, 492, 484), (484, 492, 491, 483), (483, 491, 490, 482), (482, 490, 489, 481), (488, 496, 495, 487), (487, 495, 494, 486), (490, 499, 498, 489), (496, 505, 504, 495), (495, 504, 503, 494), (494, 503, 502, 493), (493, 502, 501, 492), (492, 501, 500, 491), (491, 500, 499, 490), (501, 509, 508, 500), (500, 508, 507, 499), (499, 507, 506, 498), (505, 513, 512, 504), (504, 512, 511, 503), (503, 511, 510, 502), (502, 510, 509, 501), (401, 409, 497), (242, 401, 497), (257, 242, 497), (409, 417, 497), (417, 425, 497), (425, 433, 497), (433, 441, 497), (441, 449, 497), (449, 457, 497), (457, 465, 497), (465, 473, 497), (473, 481, 497), (481, 489, 497), (489, 498, 497), (498, 506, 497), (511, 252, 253, 510), (510, 253, 254, 509), (509, 254, 255, 508), (508, 255, 256, 507), (507, 256, 257, 506), (513, 250, 251, 512), (506, 257, 497), (512, 251, 252, 511), (199, 527, 520, 183), (312, 345, 249, 250), (78, 517, 522, 63), (312, 250, 513, 166), (123, 516, 519, 108), (166, 513, 505, 346), (2, 524, 515, 229), (346, 505, 496, 367), (229, 515, 521, 214), (367, 496, 488, 313), (168, 525, 518, 153), (378, 400, 416, 408), (138, 514, 516, 123), (345, 378, 408, 249), (93, 523, 517, 78), (153, 518, 514, 138), (108, 519, 523, 93), (18, 526, 524, 2), (183, 520, 525, 168), (33, 528, 526, 18), (214, 521, 527, 199), (48, 529, 528, 33), (63, 522, 529, 48), (19, 34, 535, 536), (139, 154, 543, 544), (200, 215, 539, 540), (3, 19, 536, 537), (49, 64, 533, 534), (169, 184, 541, 542), (184, 200, 540, 541), (109, 124, 545, 530), (94, 109, 530, 531), (215, 230, 538, 539), (79, 94, 531, 532), (34, 49, 534, 535), (64, 79, 532, 533), (124, 139, 544, 545), (154, 169, 542, 543), (230, 3, 537, 538)])
me_sphere_001.polygons.foreach_set('use_smooth', [True] * 560)
me_sphere_001.materials.append(mat_glass)
me_sphere_001.use_remesh_preserve_volume = False
me_sphere_001.use_remesh_preserve_attributes = False
me_sphere_001.use_mirror_vertex_groups = False
me_sphere_001.update()
me_sphere_002 = bpy.data.meshes.new('Sphere.002')
me_sphere_002.from_pydata([(0.2009, 0.4849, 1.029), (0.2009, 0.4849, 1.226), (-0.5282, 4.325e-09, 0.8175), (-0.6851, 9.623e-09, 0.6856), (-0.8058, 9.6e-09, 0.5387), (-0.8954, 8.315e-09, 0.3711), (-0.9506, 6.184e-09, 0.1892), (-0.9693, 8.003e-09, 7.255e-08), (-0.9506, 1.022e-08, -0.1892), (-0.8954, 1.054e-08, -0.3711), (-0.8058, 1.196e-08, -0.5387), (-0.6852, 8.222e-09, -0.6856), (-0.5382, 1.115e-09, -0.8061), (-0.3706, 3.837e-10, -0.8957), (-0.1887, 1.889e-09, -0.9507), (3.241e-07, -1.624e-09, -0.9693), (0.2009, 0.4849, 1.423), (0.2009, 0.4849, 1.62), (-0.488, 0.2021, 0.8175), (-0.633, 0.2622, 0.6856), (-0.7445, 0.3084, 0.5387), (-0.8273, 0.3427, 0.3711), (-0.8783, 0.3638, 0.1892), (-0.8955, 0.3709, 1.127e-07), (-0.8783, 0.3638, -0.1892), (-0.8273, 0.3427, -0.3711), (-0.7445, 0.3084, -0.5387), (-0.633, 0.2622, -0.6856), (-0.4972, 0.206, -0.8061), (-0.3423, 0.1418, -0.8957), (-0.1743, 0.07221, -0.9507), (0.2009, 0.4849, 1.817), (0.1933, 0.4666, 2.041), (-0.3735, 0.3735, 0.8175), (-0.4845, 0.4845, 0.6856), (-0.5698, 0.5698, 0.5387), (-0.6332, 0.6332, 0.3711), (-0.6722, 0.6722, 0.1892), (-0.6854, 0.6854, 1.104e-07), (-0.6722, 0.6722, -0.1892), (-0.6332, 0.6332, -0.3711), (-0.5698, 0.5698, -0.5387), (-0.4845, 0.4845, -0.6856), (-0.3806, 0.3806, -0.8061), (-0.262, 0.262, -0.8957), (-0.1334, 0.1334, -0.9507), (-0.2021, 0.488, 0.8175), (-0.2622, 0.633, 0.6856), (-0.3084, 0.7445, 0.5387), (-0.3427, 0.8273, 0.3711), (-0.3638, 0.8783, 0.1892), (-0.3709, 0.8955, 1.078e-07), (-0.3638, 0.8783, -0.1892), (-0.3427, 0.8273, -0.3711), (-0.3084, 0.7445, -0.5387), (-0.2622, 0.633, -0.6856), (-0.206, 0.4972, -0.8061), (-0.1418, 0.3424, -0.8957), (-0.07221, 0.1743, -0.9507), (3.226e-07, 0.5282, 0.8175), (3.251e-07, 0.6851, 0.6856), (3.829e-07, 0.8058, 0.5387), (3.547e-07, 0.8954, 0.3711), (3.249e-07, 0.9506, 0.1892), (3.523e-07, 0.9693, 1.082e-07), (3.237e-07, 0.9506, -0.1892), (3.52e-07, 0.8954, -0.3711), (3.816e-07, 0.8058, -0.5387), (3.244e-07, 0.6852, -0.6856), (3.539e-07, 0.5382, -0.8061), (3.261e-07, 0.3706, -0.8957), (3.107e-07, 0.1887, -0.9507), (0.5249, -1.467e-08, 1.029), (0.2021, 0.488, 0.8175), (0.2622, 0.633, 0.6856), (0.3084, 0.7445, 0.5387), (0.3427, 0.8273, 0.3711), (0.3638, 0.8783, 0.1892), (0.3709, 0.8955, 1.097e-07), (0.3638, 0.8783, -0.1892), (0.3427, 0.8273, -0.3711), (0.3084, 0.7445, -0.5387), (0.2622, 0.633, -0.6856), (0.206, 0.4972, -0.8061), (0.1418, 0.3424, -0.8957), (0.07221, 0.1743, -0.9507), (0.5249, -1.446e-08, 1.226), (0.5249, -1.742e-08, 1.423), (0.3735, 0.3735, 0.8175), (0.4845, 0.4845, 0.6856), (0.5698, 0.5698, 0.5387), (0.6332, 0.6332, 0.3711), (0.6722, 0.6722, 0.1892), (0.6854, 0.6854, 1.111e-07), (0.6722, 0.6722, -0.1892), (0.6332, 0.6332, -0.3711), (0.5698, 0.5698, -0.5387), (0.4845, 0.4845, -0.6856), (0.3806, 0.3806, -0.8061), (0.262, 0.262, -0.8957), (0.1334, 0.1334, -0.9507), (0.5249, -1.94e-08, 1.62), (0.5249, -1.998e-08, 1.817), (0.488, 0.2021, 0.8175), (0.633, 0.2622, 0.6856), (0.7445, 0.3084, 0.5387), (0.8273, 0.3427, 0.3711), (0.8783, 0.3638, 0.1892), (0.8955, 0.3709, 1.155e-07), (0.8783, 0.3638, -0.1892), (0.8273, 0.3427, -0.3711), (0.7445, 0.3084, -0.5387), (0.633, 0.2622, -0.6856), (0.4972, 0.206, -0.8061), (0.3424, 0.1418, -0.8957), (0.1743, 0.07221, -0.9507), (0.505, -4.553e-08, 2.041), (0.5282, -1.397e-08, 0.8175), (0.6851, 3.708e-10, 0.6856), (0.8058, -8.725e-08, 0.5387), (0.8954, -2.938e-08, 0.3711), (0.9506, -3.587e-10, 0.1892), (0.9693, -5.607e-08, 1.19e-07), (0.9506, 1.311e-09, -0.1892), (0.8954, -8.416e-08, -0.3711), (0.8058, -8.419e-08, -0.5387), (0.6852, 1.911e-09, -0.6856), (0.5382, -2.965e-08, -0.8061), (0.3706, -1.042e-09, -0.8957), (0.1887, -7.374e-09, -0.9507), (0.488, -0.2021, 0.8175), (0.633, -0.2622, 0.6856), (0.7445, -0.3084, 0.5387), (0.8273, -0.3427, 0.3711), (0.8783, -0.3638, 0.1892), (0.8955, -0.3709, 1.196e-07), (0.8783, -0.3638, -0.1892), (0.8273, -0.3427, -0.3711), (0.7445, -0.3084, -0.5387), (0.633, -0.2622, -0.6856), (0.4972, -0.206, -0.8061), (0.3424, -0.1418, -0.8957), (0.1743, -0.07221, -0.9507), (0.3735, -0.3735, 0.8175), (0.4845, -0.4845, 0.6856), (0.5698, -0.5698, 0.5387), (0.6332, -0.6332, 0.3711), (0.6722, -0.6722, 0.1892), (0.6854, -0.6854, 1.191e-07), (0.6722, -0.6722, -0.1892), (0.6332, -0.6332, -0.3711), (0.5698, -0.5698, -0.5387), (0.4845, -0.4845, -0.6856), (0.3806, -0.3806, -0.8061), (0.262, -0.262, -0.8957), (0.1334, -0.1334, -0.9507), (0.2021, -0.488, 0.8175), (0.2622, -0.633, 0.6856), (0.3084, -0.7445, 0.5387), (0.3427, -0.8273, 0.3711), (0.3638, -0.8783, 0.1892), (0.3709, -0.8955, 1.181e-07), (0.3638, -0.8783, -0.1892), (0.3427, -0.8273, -0.3711), (0.3084, -0.7445, -0.5387), (0.2622, -0.633, -0.6856), (0.206, -0.4972, -0.8061), (0.1418, -0.3424, -0.8957), (0.07221, -0.1743, -0.9507), (2.955e-07, -0.5282, 0.8175), (3.266e-07, -0.6851, 0.6856), (2.397e-07, -0.8058, 0.5387), (2.688e-07, -0.8954, 0.3711), (3.247e-07, -0.9506, 0.1892), (2.961e-07, -0.9693, 1.178e-07), (3.253e-07, -0.9506, -0.1892), (1.814e-07, -0.8954, -0.3711), (2.389e-07, -0.8058, -0.5387), (3.264e-07, -0.6852, -0.6856), (2.974e-07, -0.5382, -0.8061), (3.269e-07, -0.3706, -0.8957), (2.973e-07, -0.1887, -0.9507), (-0.4666, -0.1933, 2.041), (-0.4849, -0.2009, 1.817), (-0.2021, -0.488, 0.8175), (-0.2622, -0.633, 0.6856), (-0.3084, -0.7445, 0.5387), (-0.3427, -0.8273, 0.3711), (-0.3638, -0.8783, 0.1892), (-0.3709, -0.8955, 1.172e-07), (-0.3638, -0.8783, -0.1892), (-0.3427, -0.8273, -0.3711), (-0.3084, -0.7445, -0.5387), (-0.2622, -0.633, -0.6856), (-0.206, -0.4972, -0.8061), (-0.1418, -0.3424, -0.8957), (-0.07221, -0.1743, -0.9507), (-0.4849, -0.2009, 1.62), (-0.4849, -0.2009, 1.423), (-0.3735, -0.3735, 0.8175), (-0.4845, -0.4845, 0.6856), (-0.5698, -0.5698, 0.5387), (-0.6332, -0.6332, 0.3711), (-0.6722, -0.6722, 0.1892), (-0.6854, -0.6854, 1.176e-07), (-0.6722, -0.6722, -0.1892), (-0.6332, -0.6332, -0.3711), (-0.5698, -0.5698, -0.5387), (-0.4845, -0.4845, -0.6856), (-0.3806, -0.3806, -0.8061), (-0.262, -0.262, -0.8957), (-0.1334, -0.1334, -0.9507), (-0.4849, -0.2009, 1.226), (-0.4849, -0.2009, 1.029), (-0.488, -0.2021, 0.8175), (-0.633, -0.2622, 0.6856), (-0.7445, -0.3084, 0.5387), (-0.8273, -0.3427, 0.3711), (-0.8783, -0.3638, 0.1892), (-0.8955, -0.3709, 1.172e-07), (-0.8783, -0.3638, -0.1892), (-0.8273, -0.3427, -0.3711), (-0.7445, -0.3084, -0.5387), (-0.633, -0.2622, -0.6856), (-0.4972, -0.206, -0.8061), (-0.3423, -0.1418, -0.8957), (-0.1743, -0.07221, -0.9507), (0.3571, -0.3571, 2.041), (0.3711, -0.3711, 1.817), (0.3711, -0.3711, 1.62), (0.3711, -0.3711, 1.423), (0.3711, -0.3711, 1.226), (0.3711, -0.3711, 1.029), (0.4849, -0.2009, 1.029), (0.4849, -0.2009, 1.226), (0.4849, -0.2009, 1.423), (0.4849, -0.2009, 1.62), (0.4849, -0.2009, 1.817), (0.4666, -0.1933, 2.041), (0.4666, 0.1933, 2.041), (0.4849, 0.2009, 1.817), (0.4849, 0.2009, 1.62), (0.4849, 0.2009, 1.423), (0.4849, 0.2009, 1.226), (0.4849, 0.2009, 1.029), (0.3711, 0.3711, 1.029), (0.3711, 0.3711, 1.226), (0.3711, 0.3711, 1.423), (0.3711, 0.3711, 1.62), (0.3711, 0.3711, 1.817), (0.3571, 0.3571, 2.041), (-0.5249, 4.256e-09, 1.029), (-0.5249, 4.188e-09, 1.226), (-0.5249, 4.188e-09, 1.423), (-0.5249, 4.188e-09, 1.62), (-0.5249, 3.59e-09, 1.817), (-0.505, 7.698e-09, 2.041), (2.99e-07, -0.505, 2.041), (3.008e-07, -0.5249, 1.817), (3.007e-07, -0.5249, 1.62), (2.997e-07, -0.5249, 1.423), (2.968e-07, -0.5249, 1.226), (2.952e-07, -0.5249, 1.029), (0.2009, -0.4849, 1.029), (0.2009, -0.4849, 1.226), (0.2009, -0.4849, 1.423), (0.2009, -0.4849, 1.62), (0.2009, -0.4849, 1.817), (0.1933, -0.4666, 2.041), (-0.4849, 0.2009, 1.029), (-0.4849, 0.2009, 1.226), (-0.4849, 0.2009, 1.423), (-0.4849, 0.2009, 1.62), (-0.4849, 0.2009, 1.817), (-0.4666, 0.1933, 2.041), (-0.3571, -0.3571, 2.041), (-0.3711, -0.3711, 1.817), (-0.3711, -0.3711, 1.62), (-0.3711, -0.3711, 1.423), (-0.3711, -0.3711, 1.226), (-0.3711, -0.3711, 1.029), (-0.2009, -0.4849, 1.029), (-0.2009, -0.4849, 1.226), (-0.2009, -0.4849, 1.423), (-0.2009, -0.4849, 1.62), (-0.2009, -0.4849, 1.817), (-0.1933, -0.4666, 2.041), (-0.3711, 0.3711, 1.029), (-0.3711, 0.3711, 1.226), (-0.3711, 0.3711, 1.423), (-0.3711, 0.3711, 1.62), (-0.3711, 0.3711, 1.817), (-0.3571, 0.3571, 2.041), (2.966e-07, 0.505, 2.041), (3.222e-07, 0.5249, 1.817), (3.222e-07, 0.5249, 1.62), (3.214e-07, 0.5249, 1.423), (3.211e-07, 0.5249, 1.226), (3.21e-07, 0.5249, 1.029), (-0.2009, 0.4849, 1.029), (-0.2009, 0.4849, 1.226), (-0.2009, 0.4849, 1.423), (-0.2009, 0.4849, 1.62), (-0.2009, 0.4849, 1.817), (-0.1933, 0.4666, 2.041), (2.832e-07, 6.042e-09, 1.988), (-0.1601, 0.3865, 1.988), (2.812e-07, 0.4184, 1.988), (-0.2958, 0.2958, 1.988), (-0.1601, -0.3865, 1.988), (-0.2958, -0.2958, 1.988), (-0.3865, 0.1601, 1.988), (0.1601, -0.3865, 1.988), (2.951e-07, -0.4184, 1.988), (-0.4184, 1.565e-08, 1.988), (0.2958, 0.2958, 1.988), (0.3865, 0.1601, 1.988), (0.3865, -0.1601, 1.988), (0.2958, -0.2958, 1.988), (-0.3865, -0.1601, 1.988), (0.4184, -5.321e-08, 1.988), (0.1601, 0.3865, 1.988), (0.4848, -0.2008, 0.8749), (-0.4848, -0.2008, 0.8749), (0.5248, -1.475e-08, 0.8749), (0.2008, 0.4848, 0.8749), (0.3711, -0.3711, 0.8749), (0.4848, 0.2008, 0.8749), (2.963e-07, -0.5248, 0.8749), (-0.3711, -0.3711, 0.8749), (3.208e-07, 0.5248, 0.8749), (0.3711, 0.3711, 0.8749), (-0.5248, 2.954e-09, 0.8749), (0.2008, -0.4848, 0.8749), (-0.4848, 0.2008, 0.8749), (-0.2008, -0.4848, 0.8749), (-0.3711, 0.3711, 0.8749), (-0.2008, 0.4848, 0.8749), (0.5205, 0.2156, 0.7852), (0.3984, 0.3984, 0.7852), (0.2156, 0.5205, 0.7852), (3.256e-07, 0.5634, 0.7852), (-0.2156, 0.5205, 0.7852), (-0.3984, 0.3984, 0.7852), (-0.5205, 0.2156, 0.7852), (-0.5634, 5.975e-09, 0.7852), (-0.5205, -0.2156, 0.7852), (-0.3984, -0.3984, 0.7852), (-0.2156, -0.5205, 0.7852), (2.997e-07, -0.5634, 0.7852), (0.2156, -0.5205, 0.7852), (0.3984, -0.3984, 0.7852), (0.5205, -0.2156, 0.7852), (0.5634, -1.299e-08, 0.7852), (0.4848, 0.2008, 1.99), (0.4848, -0.2008, 1.99), (0.371, -0.371, 1.99), (0.2008, 0.4848, 1.99), (0.5247, -2.181e-08, 1.99), (-0.4848, -0.2008, 1.99), (0.371, 0.371, 1.99), (-0.5247, 4.118e-09, 1.99), (3.008e-07, -0.5247, 1.99), (0.2008, -0.4848, 1.99), (-0.4848, 0.2008, 1.99), (-0.371, -0.371, 1.99), (-0.2008, -0.4848, 1.99), (-0.371, 0.371, 1.99), (3.209e-07, 0.5247, 1.99), (-0.2008, 0.4848, 1.99)], [], [(14, 13, 29, 30), (8, 7, 23, 24), (9, 8, 24, 25), (345, 2, 18, 344), (10, 9, 25, 26), (4, 3, 19, 20), (11, 10, 26, 27), (5, 4, 20, 21), (12, 11, 27, 28), (6, 5, 21, 22), (13, 12, 28, 29), (7, 6, 22, 23), (27, 26, 41, 42), (21, 20, 35, 36), (28, 27, 42, 43), (22, 21, 36, 37), (29, 28, 43, 44), (23, 22, 37, 38), (30, 29, 44, 45), (24, 23, 38, 39), (25, 24, 39, 40), (344, 18, 33, 343), (26, 25, 40, 41), (20, 19, 34, 35), (360, 357, 32, 250), (40, 39, 52, 53), (343, 33, 46, 342), (41, 40, 53, 54), (35, 34, 47, 48), (42, 41, 54, 55), (36, 35, 48, 49), (43, 42, 55, 56), (37, 36, 49, 50), (44, 43, 56, 57), (38, 37, 50, 51), (248, 17, 31, 249), (45, 44, 57, 58), (39, 38, 51, 52), (50, 49, 62, 63), (57, 56, 69, 70), (51, 50, 63, 64), (247, 16, 17, 248), (58, 57, 70, 71), (52, 51, 64, 65), (246, 1, 16, 247), (53, 52, 65, 66), (342, 46, 59, 341), (54, 53, 66, 67), (48, 47, 60, 61), (55, 54, 67, 68), (49, 48, 61, 62), (56, 55, 68, 69), (67, 66, 80, 81), (61, 60, 74, 75), (68, 67, 81, 82), (62, 61, 75, 76), (69, 68, 82, 83), (63, 62, 76, 77), (70, 69, 83, 84), (64, 63, 77, 78), (245, 0, 1, 246), (71, 70, 84, 85), (65, 64, 78, 79), (331, 325, 0, 245), (66, 65, 79, 80), (341, 59, 73, 340), (85, 84, 99, 100), (79, 78, 93, 94), (80, 79, 94, 95), (340, 73, 88, 339), (81, 80, 95, 96), (75, 74, 89, 90), (82, 81, 96, 97), (76, 75, 90, 91), (83, 82, 97, 98), (77, 76, 91, 92), (84, 83, 98, 99), (78, 77, 92, 93), (98, 97, 112, 113), (92, 91, 106, 107), (99, 98, 113, 114), (93, 92, 107, 108), (100, 99, 114, 115), (94, 93, 108, 109), (95, 94, 109, 110), (339, 88, 103, 338), (96, 95, 110, 111), (90, 89, 104, 105), (97, 96, 111, 112), (91, 90, 105, 106), (111, 110, 124, 125), (105, 104, 118, 119), (112, 111, 125, 126), (106, 105, 119, 120), (113, 112, 126, 127), (107, 106, 120, 121), (114, 113, 127, 128), (108, 107, 121, 122), (115, 114, 128, 129), (109, 108, 122, 123), (366, 362, 257, 286), (110, 109, 123, 124), (338, 103, 117, 353), (129, 128, 141, 142), (123, 122, 135, 136), (284, 259, 258, 285), (124, 123, 136, 137), (353, 117, 130, 352), (125, 124, 137, 138), (119, 118, 131, 132), (126, 125, 138, 139), (120, 119, 132, 133), (127, 126, 139, 140), (121, 120, 133, 134), (128, 127, 140, 141), (122, 121, 134, 135), (283, 260, 259, 284), (140, 139, 152, 153), (134, 133, 146, 147), (141, 140, 153, 154), (135, 134, 147, 148), (282, 261, 260, 283), (142, 141, 154, 155), (136, 135, 148, 149), (281, 262, 261, 282), (137, 136, 149, 150), (352, 130, 143, 351), (138, 137, 150, 151), (132, 131, 144, 145), (139, 138, 151, 152), (133, 132, 145, 146), (151, 150, 163, 164), (145, 144, 157, 158), (152, 151, 164, 165), (146, 145, 158, 159), (153, 152, 165, 166), (147, 146, 159, 160), (154, 153, 166, 167), (148, 147, 160, 161), (335, 328, 262, 281), (155, 154, 167, 168), (149, 148, 161, 162), (150, 149, 162, 163), (351, 143, 156, 350), (168, 167, 180, 181), (162, 161, 174, 175), (163, 162, 175, 176), (350, 156, 169, 349), (164, 163, 176, 177), (158, 157, 170, 171), (165, 164, 177, 178), (159, 158, 171, 172), (166, 165, 178, 179), (160, 159, 172, 173), (167, 166, 179, 180), (161, 160, 173, 174), (172, 171, 186, 187), (179, 178, 193, 194), (173, 172, 187, 188), (180, 179, 194, 195), (174, 173, 188, 189), (181, 180, 195, 196), (175, 174, 189, 190), (176, 175, 190, 191), (349, 169, 184, 348), (177, 176, 191, 192), (171, 170, 185, 186), (178, 177, 192, 193), (191, 190, 205, 206), (348, 184, 199, 347), (192, 191, 206, 207), (186, 185, 200, 201), (193, 192, 207, 208), (187, 186, 201, 202), (194, 193, 208, 209), (188, 187, 202, 203), (195, 194, 209, 210), (189, 188, 203, 204), (355, 358, 116, 238), (196, 195, 210, 211), (190, 189, 204, 205), (236, 101, 102, 237), (210, 209, 224, 225), (204, 203, 218, 219), (235, 87, 101, 236), (211, 210, 225, 226), (205, 204, 219, 220), (234, 86, 87, 235), (206, 205, 220, 221), (347, 199, 214, 346), (207, 206, 221, 222), (201, 200, 215, 216), (208, 207, 222, 223), (202, 201, 216, 217), (209, 208, 223, 224), (203, 202, 217, 218), (15, 14, 30), (233, 72, 86, 234), (322, 324, 72, 233), (15, 30, 45), (15, 45, 58), (15, 58, 71), (15, 71, 85), (15, 85, 100), (15, 100, 115), (15, 115, 129), (15, 129, 142), (15, 142, 155), (15, 155, 168), (15, 168, 181), (15, 181, 196), (15, 196, 211), (15, 211, 226), (223, 222, 10, 11), (217, 216, 4, 5), (224, 223, 11, 12), (218, 217, 5, 6), (225, 224, 12, 13), (219, 218, 6, 7), (226, 225, 13, 14), (220, 219, 7, 8), (15, 226, 14), (221, 220, 8, 9), (346, 214, 2, 345), (222, 221, 9, 10), (216, 215, 3, 4), (333, 326, 232, 263), (263, 232, 231, 264), (264, 231, 230, 265), (265, 230, 229, 266), (266, 229, 228, 267), (363, 356, 227, 268), (323, 329, 280, 213), (213, 280, 279, 212), (212, 279, 278, 198), (198, 278, 277, 197), (197, 277, 276, 183), (359, 365, 275, 182), (332, 323, 213, 251), (251, 213, 212, 252), (252, 212, 198, 253), (253, 198, 197, 254), (254, 197, 183, 255), (361, 359, 182, 256), (324, 327, 244, 72), (72, 244, 243, 86), (86, 243, 242, 87), (87, 242, 241, 101), (101, 241, 240, 102), (358, 354, 239, 116), (325, 330, 298, 0), (0, 298, 297, 1), (1, 297, 296, 16), (16, 296, 295, 17), (17, 295, 294, 31), (357, 368, 293, 32), (326, 322, 233, 232), (232, 233, 234, 231), (231, 234, 235, 230), (230, 235, 236, 229), (229, 236, 237, 228), (356, 355, 238, 227), (327, 331, 245, 244), (244, 245, 246, 243), (243, 246, 247, 242), (242, 247, 248, 241), (241, 248, 249, 240), (354, 360, 250, 239), (334, 332, 251, 269), (269, 251, 252, 270), (270, 252, 253, 271), (271, 253, 254, 272), (272, 254, 255, 273), (364, 361, 256, 274), (328, 333, 263, 262), (262, 263, 264, 261), (261, 264, 265, 260), (260, 265, 266, 259), (259, 266, 267, 258), (362, 363, 268, 257), (336, 334, 269, 287), (287, 269, 270, 288), (288, 270, 271, 289), (289, 271, 272, 290), (290, 272, 273, 291), (367, 364, 274, 292), (329, 335, 281, 280), (280, 281, 282, 279), (279, 282, 283, 278), (278, 283, 284, 277), (277, 284, 285, 276), (365, 366, 286, 275), (337, 336, 287, 299), (299, 287, 288, 300), (300, 288, 289, 301), (301, 289, 290, 302), (302, 290, 291, 303), (369, 367, 292, 304), (330, 337, 299, 298), (298, 299, 300, 297), (297, 300, 301, 296), (296, 301, 302, 295), (295, 302, 303, 294), (368, 369, 304, 293), (321, 307, 305), (310, 309, 305), (317, 320, 305), (312, 318, 305), (320, 316, 305), (308, 311, 305), (313, 312, 305), (315, 321, 305), (314, 319, 305), (311, 314, 305), (316, 315, 305), (307, 306, 305), (309, 313, 305), (319, 310, 305), (318, 317, 305), (306, 308, 305), (182, 275, 310, 319), (239, 250, 315, 316), (238, 116, 320, 317), (304, 292, 308, 306), (256, 182, 319, 314), (274, 256, 314, 311), (286, 257, 313, 309), (293, 304, 306, 307), (116, 239, 316, 320), (184, 169, 328, 335), (257, 268, 312, 313), (73, 59, 330, 325), (250, 32, 321, 315), (117, 103, 327, 324), (32, 293, 307, 321), (2, 214, 323, 332), (292, 274, 311, 308), (214, 199, 329, 323), (268, 227, 318, 312), (156, 143, 326, 333), (227, 238, 317, 318), (130, 117, 324, 322), (275, 286, 309, 310), (88, 73, 325, 331), (143, 130, 322, 326), (103, 88, 331, 327), (18, 2, 332, 334), (169, 156, 333, 328), (33, 18, 334, 336), (199, 184, 335, 329), (46, 33, 336, 337), (59, 46, 337, 330), (19, 344, 343, 34), (131, 352, 351, 144), (185, 348, 347, 200), (3, 345, 344, 19), (47, 342, 341, 60), (157, 350, 349, 170), (170, 349, 348, 185), (104, 338, 353, 118), (89, 339, 338, 104), (200, 347, 346, 215), (74, 340, 339, 89), (34, 343, 342, 47), (60, 341, 340, 74), (118, 353, 352, 131), (144, 351, 350, 157), (215, 346, 345, 3), (249, 31, 357, 360), (285, 258, 362, 366), (237, 102, 358, 355), (267, 228, 356, 363), (183, 276, 365, 359), (255, 183, 359, 361), (102, 240, 354, 358), (31, 294, 368, 357), (228, 237, 355, 356), (240, 249, 360, 354), (273, 255, 361, 364), (258, 267, 363, 362), (291, 273, 364, 367), (276, 285, 366, 365), (303, 291, 367, 369), (294, 303, 369, 368)])
me_sphere_002.polygons.foreach_set('use_smooth', [True] * 384)
_uv = me_sphere_002.uv_layers.new(name='UVMap')
_uv.uv.foreach_set('vector', [0.04533, 0.592, 0.0608, 0.6815, 0.08145, 0.6653, 0.05598, 0.5843, 0.2634, 0.9758, 0.3189, 0.9876, 0.3647, 0.9351, 0.3099, 0.9248, 0.2105, 0.9459, 0.2634, 0.9758, 0.3099, 0.9248, 0.2557, 0.899, 0.5557, 0.7893, 0.5672, 0.7696, 0.5883, 0.7441, 0.5786, 0.7617, 0.1622, 0.8994, 0.2105, 0.9459, 0.2557, 0.899, 0.2042, 0.8584, 0.4802, 0.9115, 0.525, 0.8514, 0.5533, 0.8165, 0.5145, 0.8691, 0.1203, 0.8381, 0.1622, 0.8994, 0.2042, 0.8584, 0.1569, 0.8047, 0.4295, 0.9551, 0.4802, 0.9115, 0.5145, 0.8691, 0.4689, 0.907, 0.08606, 0.7646, 0.1203, 0.8381, 0.1569, 0.8047, 0.1155, 0.7396, 0.375, 0.9808, 0.4295, 0.9551, 0.4689, 0.907, 0.4184, 0.9292, 0.0608, 0.6815, 0.08606, 0.7646, 0.1155, 0.7396, 0.08145, 0.6653, 0.3189, 0.9876, 0.375, 0.9808, 0.4184, 0.9292, 0.3647, 0.9351, 0.1569, 0.8047, 0.2042, 0.8584, 0.238, 0.7675, 0.1867, 0.7282, 0.4689, 0.907, 0.5145, 0.8691, 0.5422, 0.7755, 0.5005, 0.803, 0.1155, 0.7396, 0.1569, 0.8047, 0.1867, 0.7282, 0.1396, 0.6801, 0.4184, 0.9292, 0.4689, 0.907, 0.5005, 0.803, 0.453, 0.8191, 0.08145, 0.6653, 0.1155, 0.7396, 0.1396, 0.6801, 0.09855, 0.6248, 0.3647, 0.9351, 0.4184, 0.9292, 0.453, 0.8191, 0.4012, 0.8233, 0.05598, 0.5843, 0.08145, 0.6653, 0.09855, 0.6248, 0.06491, 0.5639, 0.3099, 0.9248, 0.3647, 0.9351, 0.4012, 0.8233, 0.347, 0.8159, 0.2557, 0.899, 0.3099, 0.9248, 0.347, 0.8159, 0.292, 0.7971, 0.5786, 0.7617, 0.5883, 0.7441, 0.6056, 0.6837, 0.5973, 0.6967, 0.2042, 0.8584, 0.2557, 0.899, 0.292, 0.7971, 0.238, 0.7675, 0.5145, 0.8691, 0.5533, 0.8165, 0.5763, 0.737, 0.5422, 0.7755, 0.9739, 0.3123, 0.9817, 0.3994, 0.9936, 0.4016, 0.9862, 0.3163, 0.292, 0.7971, 0.347, 0.8159, 0.3707, 0.667, 0.3153, 0.6572, 0.5973, 0.6967, 0.6056, 0.6837, 0.6168, 0.5981, 0.6094, 0.6049, 0.238, 0.7675, 0.292, 0.7971, 0.3153, 0.6572, 0.2598, 0.6417, 0.5422, 0.7755, 0.5763, 0.737, 0.5912, 0.6261, 0.56, 0.6461, 0.1867, 0.7282, 0.238, 0.7675, 0.2598, 0.6417, 0.2059, 0.6211, 0.5005, 0.803, 0.5422, 0.7755, 0.56, 0.6461, 0.5208, 0.6605, 0.1396, 0.6801, 0.1867, 0.7282, 0.2059, 0.6211, 0.1554, 0.5958, 0.453, 0.8191, 0.5005, 0.803, 0.5208, 0.6605, 0.4751, 0.6688, 0.09855, 0.6248, 0.1396, 0.6801, 0.1554, 0.5958, 0.1098, 0.5665, 0.4012, 0.8233, 0.453, 0.8191, 0.4751, 0.6688, 0.4246, 0.6709, 0.856, 0.314, 0.8649, 0.4002, 0.9271, 0.3998, 0.9189, 0.3131, 0.06491, 0.5639, 0.09855, 0.6248, 0.1098, 0.5665, 0.07082, 0.534, 0.347, 0.8159, 0.4012, 0.8233, 0.4246, 0.6709, 0.3707, 0.667, 0.4751, 0.6688, 0.5208, 0.6605, 0.5277, 0.4985, 0.4827, 0.4983, 0.1098, 0.5665, 0.1554, 0.5958, 0.1608, 0.4986, 0.1137, 0.4988, 0.4246, 0.6709, 0.4751, 0.6688, 0.4827, 0.4983, 0.4326, 0.4982, 0.7939, 0.3148, 0.8033, 0.4006, 0.8649, 0.4002, 0.856, 0.314, 0.07082, 0.534, 0.1098, 0.5665, 0.1137, 0.4988, 0.07289, 0.4991, 0.3707, 0.667, 0.4246, 0.6709, 0.4326, 0.4982, 0.3789, 0.4982, 0.7324, 0.3157, 0.7424, 0.401, 0.8033, 0.4006, 0.7939, 0.3148, 0.3153, 0.6572, 0.3707, 0.667, 0.3789, 0.4982, 0.3233, 0.4982, 0.6094, 0.6049, 0.6168, 0.5981, 0.6207, 0.4994, 0.6136, 0.4994, 0.2598, 0.6417, 0.3153, 0.6572, 0.3233, 0.4982, 0.2673, 0.4982, 0.56, 0.6461, 0.5912, 0.6261, 0.5964, 0.4991, 0.5661, 0.4988, 0.2059, 0.6211, 0.2598, 0.6417, 0.2673, 0.4982, 0.2126, 0.4984, 0.5208, 0.6605, 0.56, 0.6461, 0.5661, 0.4988, 0.5277, 0.4985, 0.1554, 0.5958, 0.2059, 0.6211, 0.2126, 0.4984, 0.1608, 0.4986, 0.2673, 0.4982, 0.3233, 0.4982, 0.3153, 0.3394, 0.2598, 0.3549, 0.5661, 0.4988, 0.5964, 0.4991, 0.5912, 0.3723, 0.56, 0.3516, 0.2126, 0.4984, 0.2673, 0.4982, 0.2598, 0.3549, 0.2059, 0.3758, 0.5277, 0.4985, 0.5661, 0.4988, 0.56, 0.3516, 0.5208, 0.3368, 0.1608, 0.4986, 0.2126, 0.4984, 0.2059, 0.3758, 0.1554, 0.4015, 0.4827, 0.4983, 0.5277, 0.4985, 0.5208, 0.3368, 0.4751, 0.3282, 0.1137, 0.4988, 0.1608, 0.4986, 0.1554, 0.4015, 0.1098, 0.4312, 0.4326, 0.4982, 0.4827, 0.4983, 0.4751, 0.3282, 0.4246, 0.3258, 0.6716, 0.3165, 0.6821, 0.4014, 0.7424, 0.401, 0.7324, 0.3157, 0.07289, 0.4991, 0.1137, 0.4988, 0.1098, 0.4312, 0.07082, 0.4643, 0.3789, 0.4982, 0.4326, 0.4982, 0.4246, 0.3258, 0.3707, 0.3296, 0.6244, 0.3172, 0.6354, 0.4018, 0.6821, 0.4014, 0.6716, 0.3165, 0.3233, 0.4982, 0.3789, 0.4982, 0.3707, 0.3296, 0.3153, 0.3394, 0.6136, 0.4994, 0.6207, 0.4994, 0.6168, 0.401, 0.6094, 0.394, 0.07082, 0.4643, 0.1098, 0.4312, 0.09855, 0.3732, 0.06491, 0.4345, 0.3707, 0.3296, 0.4246, 0.3258, 0.4012, 0.1741, 0.347, 0.1814, 0.3153, 0.3394, 0.3707, 0.3296, 0.347, 0.1814, 0.292, 0.2002, 0.6094, 0.394, 0.6168, 0.401, 0.6056, 0.3158, 0.5973, 0.3027, 0.2598, 0.3549, 0.3153, 0.3394, 0.292, 0.2002, 0.238, 0.2297, 0.56, 0.3516, 0.5912, 0.3723, 0.5763, 0.2619, 0.5422, 0.2229, 0.2059, 0.3758, 0.2598, 0.3549, 0.238, 0.2297, 0.1867, 0.2692, 0.5208, 0.3368, 0.56, 0.3516, 0.5422, 0.2229, 0.5005, 0.195, 0.1554, 0.4015, 0.2059, 0.3758, 0.1867, 0.2692, 0.1396, 0.3175, 0.4751, 0.3282, 0.5208, 0.3368, 0.5005, 0.195, 0.453, 0.1786, 0.1098, 0.4312, 0.1554, 0.4015, 0.1396, 0.3175, 0.09855, 0.3732, 0.4246, 0.3258, 0.4751, 0.3282, 0.453, 0.1786, 0.4012, 0.1741, 0.1396, 0.3175, 0.1867, 0.2692, 0.1569, 0.1935, 0.1155, 0.2587, 0.453, 0.1786, 0.5005, 0.195, 0.4689, 0.09205, 0.4184, 0.06961, 0.09855, 0.3732, 0.1396, 0.3175, 0.1155, 0.2587, 0.08145, 0.3331, 0.4012, 0.1741, 0.453, 0.1786, 0.4184, 0.06961, 0.3647, 0.06345, 0.06491, 0.4345, 0.09855, 0.3732, 0.08145, 0.3331, 0.05598, 0.4144, 0.347, 0.1814, 0.4012, 0.1741, 0.3647, 0.06345, 0.3099, 0.07353, 0.292, 0.2002, 0.347, 0.1814, 0.3099, 0.07353, 0.2557, 0.09931, 0.5973, 0.3027, 0.6056, 0.3158, 0.5883, 0.256, 0.5786, 0.2384, 0.238, 0.2297, 0.292, 0.2002, 0.2557, 0.09931, 0.2042, 0.1398, 0.5422, 0.2229, 0.5763, 0.2619, 0.5533, 0.1833, 0.5145, 0.1303, 0.1867, 0.2692, 0.238, 0.2297, 0.2042, 0.1398, 0.1569, 0.1935, 0.5005, 0.195, 0.5422, 0.2229, 0.5145, 0.1303, 0.4689, 0.09205, 0.2042, 0.1398, 0.2557, 0.09931, 0.2105, 0.05369, 0.1622, 0.1, 0.5145, 0.1303, 0.5533, 0.1833, 0.525, 0.1494, 0.4802, 0.08912, 0.1569, 0.1935, 0.2042, 0.1398, 0.1622, 0.1, 0.1203, 0.1611, 0.4689, 0.09205, 0.5145, 0.1303, 0.4802, 0.08912, 0.4295, 0.0453, 0.1155, 0.2587, 0.1569, 0.1935, 0.1203, 0.1611, 0.08606, 0.2345, 0.4184, 0.06961, 0.4689, 0.09205, 0.4295, 0.0453, 0.375, 0.01947, 0.08145, 0.3331, 0.1155, 0.2587, 0.08606, 0.2345, 0.0608, 0.3174, 0.3647, 0.06345, 0.4184, 0.06961, 0.375, 0.01947, 0.3189, 0.01238, 0.05598, 0.4144, 0.08145, 0.3331, 0.0608, 0.3174, 0.04533, 0.4069, 0.3099, 0.07353, 0.3647, 0.06345, 0.3189, 0.01238, 0.2634, 0.02402, 0.9102, 0.6128, 0.907, 0.5025, 0.9218, 0.5025, 0.9249, 0.6103, 0.2557, 0.09931, 0.3099, 0.07353, 0.2634, 0.02402, 0.2105, 0.05369, 0.5786, 0.2384, 0.5883, 0.256, 0.5672, 0.2314, 0.5557, 0.2116, 0.04533, 0.4069, 0.0608, 0.3174, 0.03963, 0.3294, 0.03453, 0.4136, 0.2634, 0.02402, 0.3189, 0.01238, 0.27, 0.03457, 0.2138, 0.04606, 0.7831, 0.6114, 0.7794, 0.5022, 0.8474, 0.5023, 0.8508, 0.6122, 0.2105, 0.05369, 0.2634, 0.02402, 0.2138, 0.04606, 0.1624, 0.07525, 0.5557, 0.2116, 0.5672, 0.2314, 0.5453, 0.2476, 0.532, 0.2286, 0.1622, 0.1, 0.2105, 0.05369, 0.1624, 0.07525, 0.1179, 0.1206, 0.4802, 0.08912, 0.525, 0.1494, 0.4952, 0.1686, 0.4438, 0.11, 0.1203, 0.1611, 0.1622, 0.1, 0.1179, 0.1206, 0.08188, 0.1799, 0.4295, 0.0453, 0.4802, 0.08912, 0.4438, 0.11, 0.3875, 0.06703, 0.08606, 0.2345, 0.1203, 0.1611, 0.08188, 0.1799, 0.05553, 0.2505, 0.375, 0.01947, 0.4295, 0.0453, 0.3875, 0.06703, 0.3287, 0.04158, 0.0608, 0.3174, 0.08606, 0.2345, 0.05553, 0.2505, 0.03963, 0.3294, 0.3189, 0.01238, 0.375, 0.01947, 0.3287, 0.04158, 0.27, 0.03457, 0.7162, 0.6106, 0.7122, 0.5021, 0.7794, 0.5022, 0.7831, 0.6114, 0.05553, 0.2505, 0.08188, 0.1799, 0.04787, 0.2504, 0.02874, 0.3063, 0.3287, 0.04158, 0.3875, 0.06703, 0.3498, 0.1601, 0.2869, 0.1395, 0.03963, 0.3294, 0.05553, 0.2505, 0.02874, 0.3063, 0.02126, 0.3682, 0.27, 0.03457, 0.3287, 0.04158, 0.2869, 0.1395, 0.2257, 0.1338, 0.65, 0.6099, 0.6458, 0.5019, 0.7122, 0.5021, 0.7162, 0.6106, 0.03453, 0.4136, 0.03963, 0.3294, 0.02126, 0.3682, 0.02527, 0.4335, 0.2138, 0.04606, 0.27, 0.03457, 0.2257, 0.1338, 0.169, 0.1431, 0.5846, 0.6091, 0.5802, 0.5018, 0.6458, 0.5019, 0.65, 0.6099, 0.1624, 0.07525, 0.2138, 0.04606, 0.169, 0.1431, 0.1192, 0.1666, 0.532, 0.2286, 0.5453, 0.2476, 0.526, 0.3043, 0.511, 0.2893, 0.1179, 0.1206, 0.1624, 0.07525, 0.1192, 0.1666, 0.07832, 0.2031, 0.4438, 0.11, 0.4952, 0.1686, 0.4688, 0.2416, 0.4113, 0.1947, 0.08188, 0.1799, 0.1179, 0.1206, 0.07832, 0.2031, 0.04787, 0.2504, 0.3875, 0.06703, 0.4438, 0.11, 0.4113, 0.1947, 0.3498, 0.1601, 0.07832, 0.2031, 0.1192, 0.1666, 0.08894, 0.3171, 0.05076, 0.3374, 0.4113, 0.1947, 0.4688, 0.2416, 0.4505, 0.3591, 0.3887, 0.333, 0.04787, 0.2504, 0.07832, 0.2031, 0.05076, 0.3374, 0.02435, 0.3636, 0.3498, 0.1601, 0.4113, 0.1947, 0.3887, 0.333, 0.3233, 0.3137, 0.02874, 0.3063, 0.04787, 0.2504, 0.02435, 0.3636, 0.01035, 0.3944, 0.2869, 0.1395, 0.3498, 0.1601, 0.3233, 0.3137, 0.2576, 0.3021, 0.02126, 0.3682, 0.02874, 0.3063, 0.01035, 0.3944, 0.008756, 0.4283, 0.2257, 0.1338, 0.2869, 0.1395, 0.2576, 0.3021, 0.1946, 0.2988, 0.534, 0.6085, 0.5294, 0.5017, 0.5802, 0.5018, 0.5846, 0.6091, 0.02527, 0.4335, 0.02126, 0.3682, 0.008756, 0.4283, 0.01903, 0.4638, 0.169, 0.1431, 0.2257, 0.1338, 0.1946, 0.2988, 0.1376, 0.304, 0.1192, 0.1666, 0.169, 0.1431, 0.1376, 0.304, 0.08894, 0.3171, 0.511, 0.2893, 0.526, 0.3043, 0.5128, 0.3937, 0.4966, 0.3855, 0.01903, 0.4638, 0.008756, 0.4283, 0.004322, 0.5002, 0.01683, 0.4998, 0.1376, 0.304, 0.1946, 0.2988, 0.1834, 0.5021, 0.1262, 0.502, 0.08894, 0.3171, 0.1376, 0.304, 0.1262, 0.502, 0.07804, 0.5017, 0.4966, 0.3855, 0.5128, 0.3937, 0.5081, 0.5016, 0.4915, 0.5017, 0.05076, 0.3374, 0.08894, 0.3171, 0.07804, 0.5017, 0.04086, 0.5014, 0.3887, 0.333, 0.4505, 0.3591, 0.4439, 0.5019, 0.3805, 0.5021, 0.02435, 0.3636, 0.05076, 0.3374, 0.04086, 0.5014, 0.01593, 0.501, 0.3233, 0.3137, 0.3887, 0.333, 0.3805, 0.5021, 0.3138, 0.5022, 0.01035, 0.3944, 0.02435, 0.3636, 0.01593, 0.501, 0.003798, 0.5006, 0.2576, 0.3021, 0.3233, 0.3137, 0.3138, 0.5022, 0.247, 0.5022, 0.008756, 0.4283, 0.01035, 0.3944, 0.003798, 0.5006, 0.004322, 0.5002, 0.1946, 0.2988, 0.2576, 0.3021, 0.247, 0.5022, 0.1834, 0.5021, 0.3138, 0.5022, 0.3805, 0.5021, 0.3887, 0.6709, 0.3233, 0.6904, 0.003798, 0.5006, 0.01593, 0.501, 0.02435, 0.6382, 0.01035, 0.6067, 0.247, 0.5022, 0.3138, 0.5022, 0.3233, 0.6904, 0.2576, 0.702, 0.004322, 0.5002, 0.003798, 0.5006, 0.01035, 0.6067, 0.008756, 0.572, 0.1834, 0.5021, 0.247, 0.5022, 0.2576, 0.702, 0.1946, 0.7051, 0.01683, 0.4998, 0.004322, 0.5002, 0.008756, 0.572, 0.01903, 0.5358, 0.1262, 0.502, 0.1834, 0.5021, 0.1946, 0.7051, 0.1376, 0.6996, 0.07804, 0.5017, 0.1262, 0.502, 0.1376, 0.6996, 0.08894, 0.686, 0.4915, 0.5017, 0.5081, 0.5016, 0.5128, 0.6094, 0.4966, 0.6177, 0.04086, 0.5014, 0.07804, 0.5017, 0.08894, 0.686, 0.05076, 0.6651, 0.3805, 0.5021, 0.4439, 0.5019, 0.4505, 0.6445, 0.3887, 0.6709, 0.01593, 0.501, 0.04086, 0.5014, 0.05076, 0.6651, 0.02435, 0.6382, 0.08894, 0.686, 0.1376, 0.6996, 0.169, 0.8595, 0.1192, 0.8356, 0.4966, 0.6177, 0.5128, 0.6094, 0.526, 0.6983, 0.511, 0.7134, 0.05076, 0.6651, 0.08894, 0.686, 0.1192, 0.8356, 0.07832, 0.7987, 0.3887, 0.6709, 0.4505, 0.6445, 0.4688, 0.7613, 0.4113, 0.8084, 0.02435, 0.6382, 0.05076, 0.6651, 0.07832, 0.7987, 0.04787, 0.7508, 0.3233, 0.6904, 0.3887, 0.6709, 0.4113, 0.8084, 0.3498, 0.8431, 0.01035, 0.6067, 0.02435, 0.6382, 0.04787, 0.7508, 0.02874, 0.6943, 0.2576, 0.702, 0.3233, 0.6904, 0.3498, 0.8431, 0.2869, 0.8636, 0.008756, 0.572, 0.01035, 0.6067, 0.02874, 0.6943, 0.02126, 0.6318, 0.1946, 0.7051, 0.2576, 0.702, 0.2869, 0.8636, 0.2257, 0.8691, 0.9325, 0.2423, 0.9476, 0.2258, 0.9608, 0.2318, 0.9464, 0.248, 0.01903, 0.5358, 0.008756, 0.572, 0.02126, 0.6318, 0.02527, 0.5659, 0.1376, 0.6996, 0.1946, 0.7051, 0.2257, 0.8691, 0.169, 0.8595, 0.8086, 0.2448, 0.8259, 0.2284, 0.8907, 0.227, 0.8746, 0.2435, 0.02126, 0.6318, 0.02874, 0.6943, 0.05553, 0.7494, 0.03963, 0.6701, 0.2257, 0.8691, 0.2869, 0.8636, 0.3287, 0.9602, 0.27, 0.967, 0.7434, 0.2461, 0.7617, 0.2298, 0.8259, 0.2284, 0.8086, 0.2448, 0.02527, 0.5659, 0.02126, 0.6318, 0.03963, 0.6701, 0.03453, 0.5856, 0.169, 0.8595, 0.2257, 0.8691, 0.27, 0.967, 0.2138, 0.9552, 0.6788, 0.2474, 0.6983, 0.2311, 0.7617, 0.2298, 0.7434, 0.2461, 0.1192, 0.8356, 0.169, 0.8595, 0.2138, 0.9552, 0.1624, 0.9257, 0.511, 0.7134, 0.526, 0.6983, 0.5453, 0.7542, 0.532, 0.7732, 0.07832, 0.7987, 0.1192, 0.8356, 0.1624, 0.9257, 0.1179, 0.88, 0.4113, 0.8084, 0.4688, 0.7613, 0.4952, 0.8333, 0.4438, 0.892, 0.04787, 0.7508, 0.07832, 0.7987, 0.1179, 0.88, 0.08188, 0.8204, 0.3498, 0.8431, 0.4113, 0.8084, 0.4438, 0.892, 0.3875, 0.9349, 0.02874, 0.6943, 0.04787, 0.7508, 0.08188, 0.8204, 0.05553, 0.7494, 0.2869, 0.8636, 0.3498, 0.8431, 0.3875, 0.9349, 0.3287, 0.9602, 0.04013, 0.4994, 0.04533, 0.592, 0.05598, 0.5843, 0.615, 0.2486, 0.6355, 0.2325, 0.6983, 0.2311, 0.6788, 0.2474, 0.5656, 0.2497, 0.5869, 0.2336, 0.6355, 0.2325, 0.615, 0.2486, 0.04013, 0.4994, 0.05598, 0.5843, 0.06491, 0.5639, 0.04013, 0.4994, 0.06491, 0.5639, 0.07082, 0.534, 0.04013, 0.4994, 0.07082, 0.534, 0.07289, 0.4991, 0.04013, 0.4994, 0.07289, 0.4991, 0.07082, 0.4643, 0.04013, 0.4994, 0.07082, 0.4643, 0.06491, 0.4345, 0.04013, 0.4994, 0.06491, 0.4345, 0.05598, 0.4144, 0.04013, 0.4994, 0.05598, 0.4144, 0.04533, 0.4069, 0.04013, 0.4994, 0.04533, 0.4069, 0.03453, 0.4136, 0.04013, 0.4994, 0.03453, 0.4136, 0.02527, 0.4335, 0.04013, 0.4994, 0.02527, 0.4335, 0.01903, 0.4638, 0.04013, 0.4994, 0.01903, 0.4638, 0.01683, 0.4998, 0.04013, 0.4994, 0.01683, 0.4998, 0.01903, 0.5358, 0.04013, 0.4994, 0.01903, 0.5358, 0.02527, 0.5659, 0.04013, 0.4994, 0.02527, 0.5659, 0.03453, 0.5856, 0.08188, 0.8204, 0.1179, 0.88, 0.1622, 0.8994, 0.1203, 0.8381, 0.3875, 0.9349, 0.4438, 0.892, 0.4802, 0.9115, 0.4295, 0.9551, 0.05553, 0.7494, 0.08188, 0.8204, 0.1203, 0.8381, 0.08606, 0.7646, 0.3287, 0.9602, 0.3875, 0.9349, 0.4295, 0.9551, 0.375, 0.9808, 0.03963, 0.6701, 0.05553, 0.7494, 0.08606, 0.7646, 0.0608, 0.6815, 0.27, 0.967, 0.3287, 0.9602, 0.375, 0.9808, 0.3189, 0.9876, 0.03453, 0.5856, 0.03963, 0.6701, 0.0608, 0.6815, 0.04533, 0.592, 0.2138, 0.9552, 0.27, 0.967, 0.3189, 0.9876, 0.2634, 0.9758, 0.04013, 0.4994, 0.03453, 0.5856, 0.04533, 0.592, 0.1624, 0.9257, 0.2138, 0.9552, 0.2634, 0.9758, 0.2105, 0.9459, 0.532, 0.7732, 0.5453, 0.7542, 0.5672, 0.7696, 0.5557, 0.7893, 0.1179, 0.88, 0.1624, 0.9257, 0.2105, 0.9459, 0.1622, 0.8994, 0.4438, 0.892, 0.4952, 0.8333, 0.525, 0.8514, 0.4802, 0.9115, 0.534, 0.3947, 0.5468, 0.3059, 0.597, 0.3051, 0.5846, 0.3943, 0.5846, 0.3943, 0.597, 0.3051, 0.6618, 0.3041, 0.65, 0.3938, 0.65, 0.3938, 0.6618, 0.3041, 0.7273, 0.3031, 0.7162, 0.3933, 0.7162, 0.3933, 0.7273, 0.3031, 0.7935, 0.3021, 0.7831, 0.3928, 0.7831, 0.3928, 0.7935, 0.3021, 0.8605, 0.3011, 0.8508, 0.3923, 0.9102, 0.3919, 0.9193, 0.3002, 0.9337, 0.3048, 0.9249, 0.3944, 0.5656, 0.7522, 0.5468, 0.6968, 0.597, 0.6978, 0.615, 0.7535, 0.615, 0.7535, 0.597, 0.6978, 0.6618, 0.699, 0.6788, 0.755, 0.6788, 0.755, 0.6618, 0.699, 0.7273, 0.7003, 0.7434, 0.7565, 0.7434, 0.7565, 0.7273, 0.7003, 0.7935, 0.7015, 0.8086, 0.7581, 0.8086, 0.7581, 0.7935, 0.7015, 0.8605, 0.7028, 0.8746, 0.7597, 0.9325, 0.7611, 0.9193, 0.7039, 0.9337, 0.6994, 0.9464, 0.7554, 0.5869, 0.7675, 0.5656, 0.7522, 0.615, 0.7535, 0.6355, 0.7688, 0.6355, 0.7688, 0.615, 0.7535, 0.6788, 0.755, 0.6983, 0.7704, 0.6983, 0.7704, 0.6788, 0.755, 0.7434, 0.7565, 0.7617, 0.772, 0.7617, 0.772, 0.7434, 0.7565, 0.8086, 0.7581, 0.8259, 0.7736, 0.8259, 0.7736, 0.8086, 0.7581, 0.8746, 0.7597, 0.8907, 0.7752, 0.9476, 0.7767, 0.9325, 0.7611, 0.9464, 0.7554, 0.9608, 0.7707, 0.5869, 0.2336, 0.6075, 0.2579, 0.6553, 0.257, 0.6355, 0.2325, 0.6355, 0.2325, 0.6553, 0.257, 0.717, 0.2558, 0.6983, 0.2311, 0.6983, 0.2311, 0.717, 0.2558, 0.7794, 0.2546, 0.7617, 0.2298, 0.7617, 0.2298, 0.7794, 0.2546, 0.8425, 0.2534, 0.8259, 0.2284, 0.8259, 0.2284, 0.8425, 0.2534, 0.9062, 0.2522, 0.8907, 0.227, 0.9476, 0.2258, 0.9621, 0.2511, 0.9748, 0.2564, 0.9608, 0.2318, 0.6354, 0.4018, 0.6392, 0.4995, 0.6858, 0.4996, 0.6821, 0.4014, 0.6821, 0.4014, 0.6858, 0.4996, 0.7459, 0.4997, 0.7424, 0.401, 0.7424, 0.401, 0.7459, 0.4997, 0.8066, 0.4998, 0.8033, 0.4006, 0.8033, 0.4006, 0.8066, 0.4998, 0.868, 0.4999, 0.8649, 0.4002, 0.8649, 0.4002, 0.868, 0.4999, 0.93, 0.5, 0.9271, 0.3998, 0.9817, 0.3994, 0.9843, 0.5001, 0.9962, 0.5002, 0.9936, 0.4016, 0.5468, 0.3059, 0.5656, 0.2497, 0.615, 0.2486, 0.597, 0.3051, 0.597, 0.3051, 0.615, 0.2486, 0.6788, 0.2474, 0.6618, 0.3041, 0.6618, 0.3041, 0.6788, 0.2474, 0.7434, 0.2461, 0.7273, 0.3031, 0.7273, 0.3031, 0.7434, 0.2461, 0.8086, 0.2448, 0.7935, 0.3021, 0.7935, 0.3021, 0.8086, 0.2448, 0.8746, 0.2435, 0.8605, 0.3011, 0.9193, 0.3002, 0.9325, 0.2423, 0.9464, 0.248, 0.9337, 0.3048, 0.6075, 0.2579, 0.6244, 0.3172, 0.6716, 0.3165, 0.6553, 0.257, 0.6553, 0.257, 0.6716, 0.3165, 0.7324, 0.3157, 0.717, 0.2558, 0.717, 0.2558, 0.7324, 0.3157, 0.7939, 0.3148, 0.7794, 0.2546, 0.7794, 0.2546, 0.7939, 0.3148, 0.856, 0.314, 0.8425, 0.2534, 0.8425, 0.2534, 0.856, 0.314, 0.9189, 0.3131, 0.9062, 0.2522, 0.9621, 0.2511, 0.9739, 0.3123, 0.9862, 0.3163, 0.9748, 0.2564, 0.6075, 0.7423, 0.5869, 0.7675, 0.6355, 0.7688, 0.6553, 0.7434, 0.6553, 0.7434, 0.6355, 0.7688, 0.6983, 0.7704, 0.717, 0.7449, 0.717, 0.7449, 0.6983, 0.7704, 0.7617, 0.772, 0.7794, 0.7463, 0.7794, 0.7463, 0.7617, 0.772, 0.8259, 0.7736, 0.8425, 0.7478, 0.8425, 0.7478, 0.8259, 0.7736, 0.8907, 0.7752, 0.9062, 0.7492, 0.9621, 0.7505, 0.9476, 0.7767, 0.9608, 0.7707, 0.9748, 0.7452, 0.5294, 0.5017, 0.534, 0.3947, 0.5846, 0.3943, 0.5802, 0.5018, 0.5802, 0.5018, 0.5846, 0.3943, 0.65, 0.3938, 0.6458, 0.5019, 0.6458, 0.5019, 0.65, 0.3938, 0.7162, 0.3933, 0.7122, 0.5021, 0.7122, 0.5021, 0.7162, 0.3933, 0.7831, 0.3928, 0.7794, 0.5022, 0.7794, 0.5022, 0.7831, 0.3928, 0.8508, 0.3923, 0.8474, 0.5023, 0.907, 0.5025, 0.9102, 0.3919, 0.9249, 0.3944, 0.9218, 0.5025, 0.6244, 0.6823, 0.6075, 0.7423, 0.6553, 0.7434, 0.6716, 0.6832, 0.6716, 0.6832, 0.6553, 0.7434, 0.717, 0.7449, 0.7324, 0.6843, 0.7324, 0.6843, 0.717, 0.7449, 0.7794, 0.7463, 0.7939, 0.6854, 0.7939, 0.6854, 0.7794, 0.7463, 0.8425, 0.7478, 0.856, 0.6865, 0.856, 0.6865, 0.8425, 0.7478, 0.9062, 0.7492, 0.9189, 0.6876, 0.9739, 0.6886, 0.9621, 0.7505, 0.9748, 0.7452, 0.9862, 0.6847, 0.5468, 0.6968, 0.534, 0.6085, 0.5846, 0.6091, 0.597, 0.6978, 0.597, 0.6978, 0.5846, 0.6091, 0.65, 0.6099, 0.6618, 0.699, 0.6618, 0.699, 0.65, 0.6099, 0.7162, 0.6106, 0.7273, 0.7003, 0.7273, 0.7003, 0.7162, 0.6106, 0.7831, 0.6114, 0.7935, 0.7015, 0.7935, 0.7015, 0.7831, 0.6114, 0.8508, 0.6122, 0.8605, 0.7028, 0.9193, 0.7039, 0.9102, 0.6128, 0.9249, 0.6103, 0.9337, 0.6994, 0.6354, 0.5974, 0.6244, 0.6823, 0.6716, 0.6832, 0.6821, 0.5979, 0.6821, 0.5979, 0.6716, 0.6832, 0.7324, 0.6843, 0.7424, 0.5985, 0.7424, 0.5985, 0.7324, 0.6843, 0.7939, 0.6854, 0.8033, 0.5991, 0.8033, 0.5991, 0.7939, 0.6854, 0.856, 0.6865, 0.8649, 0.5998, 0.8649, 0.5998, 0.856, 0.6865, 0.9189, 0.6876, 0.9271, 0.6004, 0.9817, 0.601, 0.9739, 0.6886, 0.9862, 0.6847, 0.9936, 0.5989, 0.6392, 0.4995, 0.6354, 0.5974, 0.6821, 0.5979, 0.6858, 0.4996, 0.6858, 0.4996, 0.6821, 0.5979, 0.7424, 0.5985, 0.7459, 0.4997, 0.7459, 0.4997, 0.7424, 0.5985, 0.8033, 0.5991, 0.8066, 0.4998, 0.8066, 0.4998, 0.8033, 0.5991, 0.8649, 0.5998, 0.868, 0.4999, 0.868, 0.4999, 0.8649, 0.5998, 0.9271, 0.6004, 0.93, 0.5, 0.9843, 0.5001, 0.9817, 0.601, 0.9936, 0.5989, 0.9962, 0.5002, 0.9715, 0.4163, 0.9738, 0.5003, 0.9429, 0.5012, 0.9195, 0.668, 0.912, 0.5929, 0.9429, 0.5012, 0.9304, 0.2876, 0.9429, 0.2732, 0.9429, 0.5012, 0.912, 0.4115, 0.9195, 0.3359, 0.9429, 0.5012, 0.9429, 0.2732, 0.955, 0.2935, 0.9429, 0.5012, 0.965, 0.6572, 0.955, 0.7083, 0.9429, 0.5012, 0.9094, 0.5022, 0.912, 0.4115, 0.9429, 0.5012, 0.965, 0.3439, 0.9715, 0.4163, 0.9429, 0.5012, 0.9429, 0.7292, 0.9304, 0.7156, 0.9429, 0.5012, 0.955, 0.7083, 0.9429, 0.7292, 0.9429, 0.5012, 0.955, 0.2935, 0.965, 0.3439, 0.9429, 0.5012, 0.9738, 0.5003, 0.9715, 0.5844, 0.9429, 0.5012, 0.912, 0.5929, 0.9094, 0.5022, 0.9429, 0.5012, 0.9304, 0.7156, 0.9195, 0.668, 0.9429, 0.5012, 0.9195, 0.3359, 0.9304, 0.2876, 0.9429, 0.5012, 0.9715, 0.5844, 0.965, 0.6572, 0.9429, 0.5012, 0.9464, 0.7554, 0.9337, 0.6994, 0.9195, 0.668, 0.9304, 0.7156, 0.9748, 0.2564, 0.9862, 0.3163, 0.965, 0.3439, 0.955, 0.2935, 0.9464, 0.248, 0.9608, 0.2318, 0.9429, 0.2732, 0.9304, 0.2876, 0.9936, 0.5989, 0.9862, 0.6847, 0.965, 0.6572, 0.9715, 0.5844, 0.9608, 0.7707, 0.9464, 0.7554, 0.9304, 0.7156, 0.9429, 0.7292, 0.9748, 0.7452, 0.9608, 0.7707, 0.9429, 0.7292, 0.955, 0.7083, 0.9249, 0.6103, 0.9218, 0.5025, 0.9094, 0.5022, 0.912, 0.5929, 0.9962, 0.5002, 0.9936, 0.5989, 0.9715, 0.5844, 0.9738, 0.5003, 0.9608, 0.2318, 0.9748, 0.2564, 0.955, 0.2935, 0.9429, 0.2732, 0.5128, 0.6094, 0.5081, 0.5016, 0.5294, 0.5017, 0.534, 0.6085, 0.9218, 0.5025, 0.9249, 0.3944, 0.912, 0.4115, 0.9094, 0.5022, 0.6168, 0.401, 0.6207, 0.4994, 0.6392, 0.4995, 0.6354, 0.4018, 0.9862, 0.3163, 0.9936, 0.4016, 0.9715, 0.4163, 0.965, 0.3439, 0.5672, 0.2314, 0.5883, 0.256, 0.6075, 0.2579, 0.5869, 0.2336, 0.9936, 0.4016, 0.9962, 0.5002, 0.9738, 0.5003, 0.9715, 0.4163, 0.5672, 0.7696, 0.5453, 0.7542, 0.5656, 0.7522, 0.5869, 0.7675, 0.9862, 0.6847, 0.9748, 0.7452, 0.955, 0.7083, 0.965, 0.6572, 0.5453, 0.7542, 0.526, 0.6983, 0.5468, 0.6968, 0.5656, 0.7522, 0.9249, 0.3944, 0.9337, 0.3048, 0.9195, 0.3359, 0.912, 0.4115, 0.5128, 0.3937, 0.526, 0.3043, 0.5468, 0.3059, 0.534, 0.3947, 0.9337, 0.3048, 0.9464, 0.248, 0.9304, 0.2876, 0.9195, 0.3359, 0.5453, 0.2476, 0.5672, 0.2314, 0.5869, 0.2336, 0.5656, 0.2497, 0.9337, 0.6994, 0.9249, 0.6103, 0.912, 0.5929, 0.9195, 0.668, 0.6056, 0.3158, 0.6168, 0.401, 0.6354, 0.4018, 0.6244, 0.3172, 0.526, 0.3043, 0.5453, 0.2476, 0.5656, 0.2497, 0.5468, 0.3059, 0.5883, 0.256, 0.6056, 0.3158, 0.6244, 0.3172, 0.6075, 0.2579, 0.5883, 0.7441, 0.5672, 0.7696, 0.5869, 0.7675, 0.6075, 0.7423, 0.5081, 0.5016, 0.5128, 0.3937, 0.534, 0.3947, 0.5294, 0.5017, 0.6056, 0.6837, 0.5883, 0.7441, 0.6075, 0.7423, 0.6244, 0.6823, 0.526, 0.6983, 0.5128, 0.6094, 0.534, 0.6085, 0.5468, 0.6968, 0.6168, 0.5981, 0.6056, 0.6837, 0.6244, 0.6823, 0.6354, 0.5974, 0.6207, 0.4994, 0.6168, 0.5981, 0.6354, 0.5974, 0.6392, 0.4995, 0.5533, 0.8165, 0.5786, 0.7617, 0.5973, 0.6967, 0.5763, 0.737, 0.4952, 0.1686, 0.532, 0.2286, 0.511, 0.2893, 0.4688, 0.2416, 0.4505, 0.6445, 0.4966, 0.6177, 0.511, 0.7134, 0.4688, 0.7613, 0.525, 0.8514, 0.5557, 0.7893, 0.5786, 0.7617, 0.5533, 0.8165, 0.5912, 0.6261, 0.6094, 0.6049, 0.6136, 0.4994, 0.5964, 0.4991, 0.4505, 0.3591, 0.4966, 0.3855, 0.4915, 0.5017, 0.4439, 0.5019, 0.4439, 0.5019, 0.4915, 0.5017, 0.4966, 0.6177, 0.4505, 0.6445, 0.5533, 0.1833, 0.5786, 0.2384, 0.5557, 0.2116, 0.525, 0.1494, 0.5763, 0.2619, 0.5973, 0.3027, 0.5786, 0.2384, 0.5533, 0.1833, 0.4688, 0.7613, 0.511, 0.7134, 0.532, 0.7732, 0.4952, 0.8333, 0.5912, 0.3723, 0.6094, 0.394, 0.5973, 0.3027, 0.5763, 0.2619, 0.5763, 0.737, 0.5973, 0.6967, 0.6094, 0.6049, 0.5912, 0.6261, 0.5964, 0.4991, 0.6136, 0.4994, 0.6094, 0.394, 0.5912, 0.3723, 0.525, 0.1494, 0.5557, 0.2116, 0.532, 0.2286, 0.4952, 0.1686, 0.4688, 0.2416, 0.511, 0.2893, 0.4966, 0.3855, 0.4505, 0.3591, 0.4952, 0.8333, 0.532, 0.7732, 0.5557, 0.7893, 0.525, 0.8514, 0.9189, 0.3131, 0.9271, 0.3998, 0.9817, 0.3994, 0.9739, 0.3123, 0.8508, 0.6122, 0.8474, 0.5023, 0.907, 0.5025, 0.9102, 0.6128, 0.8746, 0.2435, 0.8907, 0.227, 0.9476, 0.2258, 0.9325, 0.2423, 0.8508, 0.3923, 0.8605, 0.3011, 0.9193, 0.3002, 0.9102, 0.3919, 0.8746, 0.7597, 0.8605, 0.7028, 0.9193, 0.7039, 0.9325, 0.7611, 0.8907, 0.7752, 0.8746, 0.7597, 0.9325, 0.7611, 0.9476, 0.7767, 0.8907, 0.227, 0.9062, 0.2522, 0.9621, 0.2511, 0.9476, 0.2258, 0.9271, 0.3998, 0.93, 0.5, 0.9843, 0.5001, 0.9817, 0.3994, 0.8605, 0.3011, 0.8746, 0.2435, 0.9325, 0.2423, 0.9193, 0.3002, 0.9062, 0.2522, 0.9189, 0.3131, 0.9739, 0.3123, 0.9621, 0.2511, 0.9062, 0.7492, 0.8907, 0.7752, 0.9476, 0.7767, 0.9621, 0.7505, 0.8474, 0.5023, 0.8508, 0.3923, 0.9102, 0.3919, 0.907, 0.5025, 0.9189, 0.6876, 0.9062, 0.7492, 0.9621, 0.7505, 0.9739, 0.6886, 0.8605, 0.7028, 0.8508, 0.6122, 0.9102, 0.6128, 0.9193, 0.7039, 0.9271, 0.6004, 0.9189, 0.6876, 0.9739, 0.6886, 0.9817, 0.601, 0.93, 0.5, 0.9271, 0.6004, 0.9817, 0.601, 0.9843, 0.5001])
me_sphere_002.materials.append(mat_water)
me_sphere_002.use_remesh_preserve_volume = False
me_sphere_002.use_remesh_preserve_attributes = False
me_sphere_002.use_mirror_vertex_groups = False
me_sphere_002.update()
me_plane_003 = bpy.data.meshes.new('Plane.003')
me_plane_003.from_pydata([(0.175, -1.0, 0.0), (-0.175, -1.0, 0.0), (0.175, 1.0, 0.0), (-0.175, 1.0, 0.0), (0.175, -0.004129, 0.0), (-0.175, -0.004129, 0.0), (0.175, -0.09615, 0.0), (-0.175, -0.09615, 0.0), (-0.002975, -0.004129, 0.0), (-0.002975, -0.09615, 0.0), (-0.002975, 1.0, 0.0), (-0.002975, -1.0, 0.0), (0.01723, -0.004129, 0.0), (0.01723, -1.0, 0.0), (0.01723, 1.0, 0.0), (0.01723, -0.09615, 0.0)], [], [(12, 4, 2, 14), (13, 0, 6, 15), (5, 8, 10, 3), (1, 11, 9, 7)])
me_plane_003.materials.append(mat_bottomlight)
me_plane_003.use_remesh_preserve_volume = False
me_plane_003.use_remesh_preserve_attributes = False
me_plane_003.use_mirror_vertex_groups = False
me_plane_003.update()
me_plane_002 = bpy.data.meshes.new('Plane.002')
me_plane_002.from_pydata([(-0.6501, -1.0, 0.0), (-1.0, -1.0, 0.0), (-0.6501, 1.0, 0.0), (-1.0, 1.0, 0.0), (-0.224, -1.0, 0.0), (-0.5739, -1.0, 0.0), (-0.224, 1.0, 0.0), (-0.5739, 1.0, 0.0), (0.213, -1.0, 0.0), (-0.137, -1.0, 0.0), (0.213, 1.0, 0.0), (-0.137, 1.0, 0.0), (0.643, -1.0, 0.0), (0.2931, -1.0, 0.0), (0.643, 1.0, 0.0), (0.2931, 1.0, 0.0), (1.097, -1.0, 0.0), (0.7468, -1.0, 0.0), (1.097, 1.0, 0.0), (0.7468, 1.0, 0.0)], [], [(1, 0, 2, 3), (5, 4, 6, 7), (9, 8, 10, 11), (13, 12, 14, 15), (17, 16, 18, 19)])
me_plane_002.materials.append(mat_light)
me_plane_002.use_remesh_preserve_volume = False
me_plane_002.use_remesh_preserve_attributes = False
me_plane_002.use_mirror_vertex_groups = False
me_plane_002.update()
me_plane_001 = bpy.data.meshes.new('Plane.001')
me_plane_001.from_pydata([(4.56, -1.0, 5.96e-08), (-4.56, -1.0, 5.96e-08), (4.56, 1.0, 5.96e-08), (-4.56, 1.0, 5.96e-08), (4.56, 1.346, 0.2834), (-4.56, 1.346, 0.2834), (4.56, 1.546, 0.7051), (-4.56, 1.546, 0.7051), (4.56, 1.567, 1.742), (-4.56, 1.567, 1.742)], [], [(1, 0, 2, 3), (3, 2, 4, 5), (5, 4, 6, 7), (7, 6, 8, 9)])
me_plane_001.polygons.foreach_set('use_smooth', [True] * 4)
me_plane_001.materials.append(mat_floor)
me_plane_001.use_remesh_preserve_volume = False
me_plane_001.use_remesh_preserve_attributes = False
me_plane_001.use_mirror_vertex_groups = False
me_plane_001.update()
me_circle_005 = bpy.data.meshes.new('Circle.005')
me_circle_005.from_pydata([(0.7027, -0.5547, -0.1931), (0.1046, -0.8891, -0.1931), (0.8891, 0.1046, -0.1931), (-0.7027, 0.5547, -0.1931), (-0.1046, 0.8891, -0.1931), (-0.5547, -0.7027, -0.1931), (0.5547, 0.7027, -0.1931), (-0.8891, -0.1046, -0.1931), (0.7639, -0.603, -0.1931), (0.1137, -0.9665, -0.1931), (0.9665, 0.1137, -0.1931), (-0.7639, 0.603, -0.1931), (-0.1137, 0.9665, -0.1931), (-0.603, -0.7639, -0.1931), (0.603, 0.7639, -0.1931), (-0.9665, -0.1137, -0.1931), (0.7639, -0.603, -0.2355), (0.1137, -0.9665, -0.2355), (0.9665, 0.1137, -0.2355), (-0.7639, 0.603, -0.2355), (-0.1137, 0.9665, -0.2355), (-0.603, -0.7639, -0.2355), (0.603, 0.7639, -0.2355), (-0.9665, -0.1137, -0.2355), (0.7639, -0.603, -0.3573), (0.1137, -0.9665, -0.3573), (0.9665, 0.1137, -0.3573), (-0.7639, 0.603, -0.3573), (-0.1137, 0.9665, -0.3573), (-0.603, -0.7639, -0.3573), (0.603, 0.7639, -0.3573), (-0.9665, -0.1137, -0.3573), (0.7286, -0.5752, -0.3665), (0.1085, -0.9219, -0.3665), (0.9219, 0.1085, -0.3665), (-0.7286, 0.5752, -0.3665), (-0.1085, 0.9219, -0.3665), (-0.5752, -0.7286, -0.3665), (0.5752, 0.7286, -0.3665), (-0.9219, -0.1085, -0.3665), (0.4831, -0.3814, -0.3665), (0.07195, -0.6113, -0.3665), (0.6113, 0.07195, -0.3665), (-0.4831, 0.3814, -0.3665), (-0.07195, 0.6113, -0.3665), (-0.3814, -0.4831, -0.3665), (0.3814, 0.4831, -0.3665), (-0.6113, -0.07195, -0.3665), (0.4831, -0.3814, -0.3779), (0.07195, -0.6113, -0.3779), (0.6113, 0.07195, -0.3779), (-0.4831, 0.3814, -0.3779), (-0.07195, 0.6113, -0.3779), (-0.3814, -0.4831, -0.3779), (0.3814, 0.4831, -0.3779), (-0.6113, -0.07195, -0.3779), (0.7661, -0.6047, -0.3669), (0.1141, -0.9693, -0.3669), (0.9693, 0.1141, -0.3669), (-0.7661, 0.6047, -0.3669), (-0.1141, 0.9693, -0.3669), (-0.6047, -0.7661, -0.3669), (0.6047, 0.7661, -0.3669), (-0.9693, -0.1141, -0.3669), (0.7661, -0.6047, -0.3745), (0.1141, -0.9693, -0.3745), (0.9693, 0.1141, -0.3745), (-0.7661, 0.6047, -0.3745), (-0.1141, 0.9693, -0.3745), (-0.6047, -0.7661, -0.3745), (0.6047, 0.7661, -0.3745), (-0.9693, -0.1141, -0.3745), (0.7661, -0.6047, -0.6198), (0.1141, -0.9693, -0.6198), (0.9693, 0.1141, -0.6198), (-0.7661, 0.6047, -0.6198), (-0.1141, 0.9693, -0.6198), (-0.6047, -0.7661, -0.6198), (0.6047, 0.7661, -0.6198), (-0.9693, -0.1141, -0.6198), (0.4518, -0.3566, -0.6248), (0.06727, -0.5716, -0.6248), (0.5716, 0.06727, -0.6248), (-0.4518, 0.3566, -0.6248), (-0.06727, 0.5716, -0.6248), (-0.3566, -0.4518, -0.6248), (0.3566, 0.4518, -0.6248), (-0.5716, -0.06727, -0.6248), (0.4518, -0.3566, -0.3361), (0.06727, -0.5716, -0.3361), (0.5716, 0.06727, -0.3361), (-0.4518, 0.3566, -0.3361), (-0.06727, 0.5716, -0.3361), (-0.3566, -0.4518, -0.3361), (0.3566, 0.4518, -0.3361), (-0.5716, -0.06727, -0.3361), (-0.5716, -0.06727, -0.3714), (-0.3566, -0.4518, -0.3714), (0.4518, -0.3566, -0.3714), (0.5716, 0.06727, -0.3714), (0.3566, 0.4518, -0.3714), (-0.06727, 0.5716, -0.3714), (-0.4518, 0.3566, -0.3714), (0.06727, -0.5716, -0.3714)], [], [(2, 6, 4, 3, 7, 5, 1, 0), (14, 10, 18, 22), (4, 6, 14, 12), (7, 3, 11, 15), (0, 1, 9, 8), (1, 5, 13, 9), (6, 2, 10, 14), (3, 4, 12, 11), (5, 7, 15, 13), (2, 0, 8, 10), (23, 19, 27, 31), (11, 12, 20, 19), (13, 15, 23, 21), (10, 8, 16, 18), (12, 14, 22, 20), (15, 11, 19, 23), (8, 9, 17, 16), (9, 13, 21, 17), (26, 24, 32, 34), (16, 17, 25, 24), (17, 21, 29, 25), (22, 18, 26, 30), (19, 20, 28, 27), (21, 23, 31, 29), (18, 16, 24, 26), (20, 22, 30, 28), (35, 36, 44, 43), (28, 30, 38, 36), (31, 27, 35, 39), (24, 25, 33, 32), (25, 29, 37, 33), (30, 26, 34, 38), (27, 28, 36, 35), (29, 31, 39, 37), (40, 41, 49, 48), (37, 39, 47, 45), (34, 32, 40, 42), (36, 38, 46, 44), (39, 35, 43, 47), (32, 33, 41, 40), (33, 37, 45, 41), (38, 34, 42, 46), (50, 48, 56, 58), (41, 45, 53, 49), (46, 42, 50, 54), (43, 44, 52, 51), (45, 47, 55, 53), (42, 40, 48, 50), (44, 46, 54, 52), (47, 43, 51, 55), (59, 60, 68, 67), (52, 54, 62, 60), (55, 51, 59, 63), (48, 49, 57, 56), (49, 53, 61, 57), (54, 50, 58, 62), (51, 52, 60, 59), (53, 55, 63, 61), (65, 69, 77, 73), (61, 63, 71, 69), (58, 56, 64, 66), (60, 62, 70, 68), (63, 59, 67, 71), (56, 57, 65, 64), (57, 61, 69, 65), (62, 58, 66, 70), (76, 78, 86, 84), (70, 66, 74, 78), (67, 68, 76, 75), (69, 71, 79, 77), (66, 64, 72, 74), (68, 70, 78, 76), (71, 67, 75, 79), (64, 65, 73, 72), (97, 96, 95, 93), (79, 75, 83, 87), (72, 73, 81, 80), (73, 77, 85, 81), (78, 74, 82, 86), (75, 76, 84, 83), (77, 79, 87, 85), (74, 72, 80, 82), (90, 88, 89, 93, 95, 91, 92, 94), (99, 98, 88, 90), (101, 100, 94, 92), (96, 102, 91, 95), (98, 103, 89, 88), (103, 97, 93, 89), (100, 99, 90, 94), (102, 101, 92, 91), (85, 87, 96, 97), (82, 80, 98, 99), (84, 86, 100, 101), (87, 83, 102, 96), (80, 81, 103, 98), (81, 85, 97, 103), (86, 82, 99, 100), (83, 84, 101, 102)])
me_circle_005.polygons.foreach_set('use_smooth', [True] * 98)
me_circle_005.materials.append(mat_cusion)
me_circle_005.use_remesh_preserve_volume = False
me_circle_005.use_remesh_preserve_attributes = False
me_circle_005.use_mirror_vertex_groups = False
me_circle_005.update()

# ---- objects
ob_sphere = bpy.data.objects.new('Sphere', me_sphere_001)
ob_sphere_001 = bpy.data.objects.new('Sphere.001', me_sphere_002)
ob_plane_003 = bpy.data.objects.new('Plane.003', me_plane_003)
ob_mirror = bpy.data.objects.new('mirror', None)
ob_plane_001 = bpy.data.objects.new('Plane.001', me_plane_002)
ob_plane = bpy.data.objects.new('Plane', me_plane_001)
ob_camera = bpy.data.objects.new('Camera', cam_camera_004)
ob_circle_004 = bpy.data.objects.new('Circle.004', me_circle_005)

# ---- transforms, parenting, visibility, modifiers, constraints
ob_sphere.location = (0.006002, 0.5826, 0.5549)
ob_sphere.scale = (0.3515, 0.3515, 0.3515)
ob_sphere.display_type = 'WIRE'
ob_sphere.lineart.crease_threshold = 0.0
_m = ob_sphere.modifiers.new('Subsurf', 'SUBSURF')
_m.uv_smooth = 'PRESERVE_CORNERS'
_m.quality = 2
_m.levels = 2
_m.show_only_control_edges = False
ob_sphere_001.parent = ob_sphere
ob_sphere_001.matrix_parent_inverse = Matrix(((2.845, 0.0, 0.0, -0.01708), (0.0, 2.845, 0.0, -1.657), (0.0, 0.0, 2.845, -2.196), (0.0, 0.0, 0.0, 1.0)))
ob_sphere_001.location = (0.006002, 0.5826, 0.7718)
ob_sphere_001.scale = (0.3524, 0.3524, 0.3524)
ob_sphere_001.lineart.crease_threshold = 0.0
_m = ob_sphere_001.modifiers.new('Subsurf', 'SUBSURF')
_m.uv_smooth = 'PRESERVE_CORNERS'
_m.quality = 2
_m.levels = 2
_m.show_only_control_edges = False
ob_plane_003.location = (1.233, -0.5784, 0.5544)
ob_plane_003.rotation_euler = (-0.1124, -0.7601, -0.6157)
ob_plane_003.scale = (1.851, 0.7163, 0.7163)
ob_plane_003.visible_camera = False
ob_plane_003.visible_diffuse = False
ob_plane_003.visible_transmission = False
ob_plane_003.visible_shadow = False
ob_plane_003.lineart.crease_threshold = 0.0
ob_mirror.location = (0.006002, 0.5826, 0.7718)
ob_mirror.rotation_euler = (0.0, -0.0, -1.571)
ob_mirror.scale = (0.1912, 0.1912, 0.1912)
ob_mirror.empty_image_offset = (0.0, 0.0)
ob_mirror.lineart.crease_threshold = 0.0
ob_plane_001.location = (-0.3237, 0.3147, 2.475)
ob_plane_001.rotation_euler = (0.5463, -0.0, 0.0)
ob_plane_001.scale = (3.284, 0.5396, 0.5396)
ob_plane_001.visible_camera = False
ob_plane_001.display_type = 'WIRE'
ob_plane_001.lineart.crease_threshold = 0.0
ob_plane.location = (0.0, 0.0, 0.07596)
ob_plane.scale = (2.956, 2.956, 2.956)
ob_plane.lineart.crease_threshold = 0.0
ob_camera.location = (0.02142, -2.852, 2.04)
ob_camera.rotation_euler = (1.288, -0.0, 0.0)
ob_camera.lineart.crease_threshold = 0.0
ob_circle_004.location = (-0.3947, 0.6037, 0.7685)
ob_circle_004.rotation_euler = (2.149, -0.3374, 4.5)
ob_circle_004.scale = (0.4272, 0.4272, 0.4272)
ob_circle_004.lineart.crease_threshold = 0.0
_m = ob_circle_004.modifiers.new('Multires', 'MULTIRES')
_m.uv_smooth = 'PRESERVE_CORNERS'
_m.quality = 3
_m.levels = 4
_m.sculpt_levels = 4
_m.render_levels = 4
_m.show_only_control_edges = False
_m = ob_circle_004.modifiers.new('Mirror', 'MIRROR')
_m.use_axis = (False, True, False)
_m.use_mirror_merge = False
_m.mirror_object = ob_mirror

# ---- collection membership
col_collection_1.objects.link(ob_sphere)
col_collection_1.objects.link(ob_sphere_001)
col_collection_1.objects.link(ob_plane_003)
col_collection_1.objects.link(ob_mirror)
col_collection_1.objects.link(ob_plane_001)
col_collection_1.objects.link(ob_plane)
col_collection_1.objects.link(ob_camera)
col_collection_8.objects.link(ob_circle_004)
def _layer_coll(name, lc=None):
    lc = lc or bpy.context.view_layer.layer_collection
    for c in lc.children:
        if c.name == name: return c
        r = _layer_coll(name, c)
        if r: return r
_layer_coll('Collection 8').indirect_only = True

# ---- scene / render settings (as saved in the file)
scene.camera = ob_camera
scene.frame_start = 1; scene.frame_end = 700; scene.frame_set(32)
scene.render.engine = 'CYCLES'
scene.render.image_settings.quality = 95
scene.render.image_settings.compression = 90
scene.render.image_settings.exr_codec = 'PXR24'
scene.render.resolution_x = 1024
scene.render.resolution_y = 1024
scene.render.dither_intensity = 0.0
scene.render.film_transparent = True
scene.render.motion_blur_shutter = 1.0
scene.render.use_border = True
scene.render.use_compositing = False
scene.render.use_sequencer = False
scene.render.bake_margin = 2
scene.render.bake_bias = 0.0
scene.cycles.feature_set = 'EXPERIMENTAL'
scene.cycles.use_denoising = False
scene.cycles.samples = 1024
scene.cycles.sampling_pattern = 'TABULATED_SOBOL'
scene.cycles.light_sampling_threshold = 0.0
scene.cycles.use_adaptive_sampling = False
scene.cycles.use_light_tree = False
scene.cycles.blur_glossy = 0.39
scene.cycles.volume_bounces = 1
scene.cycles.pixel_filter_type = 'GAUSSIAN'
scene.cycles.sample_clamp_indirect = 0.0
scene.view_settings.view_transform = 'Standard'
bpy.context.view_layer.update()
